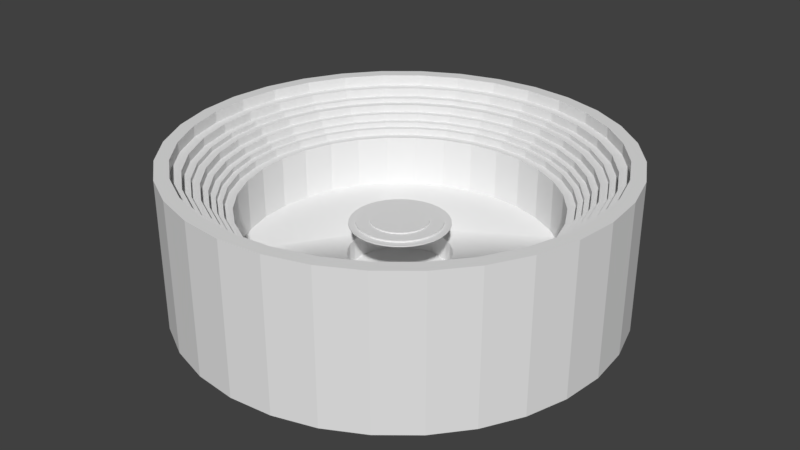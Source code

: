 # Source: arena.blend  (saved by Blender 2.79.0; exported with 4.5.12 LTS)
import bpy
from mathutils import Matrix  # noqa: F401  (used for matrix-valued properties, if any)

bpy.ops.wm.read_factory_settings(use_empty=True)
scene = bpy.context.scene
scene.name = 'Scene'

# ---- collections
col_collection_1 = bpy.data.collections.new('Collection 1'); scene.collection.children.link(col_collection_1)

# ---- materials (node trees are filled in below, after node groups)
mat_material_004 = bpy.data.materials.new('Material.004')
mat_material_004.alpha_threshold = 0.0
mat_material_004.use_transparent_shadow = False
mat_material_004.roughness = 0.5
mat_material_002 = bpy.data.materials.new('Material.002')
mat_material_002.alpha_threshold = 0.0
mat_material_002.use_transparent_shadow = False
mat_material_002.roughness = 0.5
mat_material_003 = bpy.data.materials.new('Material.003')
mat_material_003.alpha_threshold = 0.0
mat_material_003.use_transparent_shadow = False
mat_material_003.roughness = 0.5
mat_material_001 = bpy.data.materials.new('Material.001')
mat_material_001.alpha_threshold = 0.0
mat_material_001.use_transparent_shadow = False
mat_material_001.preview_render_type = 'FLAT'
mat_material_001.roughness = 0.5

# ---- material node trees

# ---- world
world_world = bpy.data.worlds.new('World'); scene.world = world_world
world_world.color = (0.05088, 0.05088, 0.05088)
world_world.use_sun_shadow = False
world_world.sun_shadow_jitter_overblur = 0.0
world_world.cycles.sampling_method = 'MANUAL'

# ---- meshes
me_circle_005 = bpy.data.meshes.new('Circle.005')
me_circle_005.from_pydata([(0.0, 1.0, 0.0), (-0.1951, 0.9808, 0.0), (-0.3827, 0.9239, 0.0), (-0.5556, 0.8315, 0.0), (-0.7071, 0.7071, 0.0), (-0.8315, 0.5556, 0.0), (-0.9239, 0.3827, 0.0), (-0.9808, 0.1951, 0.0), (-1.0, 7.55e-08, 0.0), (-0.9808, -0.1951, 0.0), (-0.9239, -0.3827, 0.0), (-0.8315, -0.5556, 0.0), (-0.7071, -0.7071, 0.0), (-0.5556, -0.8315, 0.0), (-0.3827, -0.9239, 0.0), (-0.1951, -0.9808, 0.0), (3.258e-07, -1.0, 0.0), (0.1951, -0.9808, 0.0), (0.3827, -0.9239, 0.0), (0.5556, -0.8315, 0.0), (0.7071, -0.7071, 0.0), (0.8315, -0.5556, 0.0), (0.9239, -0.3827, 0.0), (0.9808, -0.1951, 0.0), (1.0, 9.656e-07, 0.0), (0.9808, 0.1951, 0.0), (0.9239, 0.3827, 0.0), (0.8315, 0.5556, 0.0), (0.7071, 0.7071, 0.0), (0.5556, 0.8315, 0.0), (0.3827, 0.9239, 0.0), (0.1951, 0.9808, 0.0), (0.0, 1.0, 0.3418), (-0.1951, 0.9808, 0.3418), (-0.3827, 0.9239, 0.3418), (-0.5556, 0.8315, 0.3418), (-0.7071, 0.7071, 0.3418), (-0.8315, 0.5556, 0.3418), (-0.9239, 0.3827, 0.3418), (-0.9808, 0.1951, 0.3418), (-1.0, 7.55e-08, 0.3418), (-0.9808, -0.1951, 0.3418), (-0.9239, -0.3827, 0.3418), (-0.8315, -0.5556, 0.3418), (-0.7071, -0.7071, 0.3418), (-0.5556, -0.8315, 0.3418), (-0.3827, -0.9239, 0.3418), (-0.1951, -0.9808, 0.3418), (3.258e-07, -1.0, 0.3418), (0.1951, -0.9808, 0.3418), (0.3827, -0.9239, 0.3418), (0.5556, -0.8315, 0.3418), (0.7071, -0.7071, 0.3418), (0.8315, -0.5556, 0.3418), (0.9239, -0.3827, 0.3418), (0.9808, -0.1951, 0.3418), (1.0, 9.656e-07, 0.3418), (0.9808, 0.1951, 0.3418), (0.9239, 0.3827, 0.3418), (0.8315, 0.5556, 0.3418), (0.7071, 0.7071, 0.3418), (0.5556, 0.8315, 0.3418), (0.3827, 0.9239, 0.3418), (0.1951, 0.9808, 0.3418), (6.705e-09, 1.056, 0.3418), (-0.2061, 1.036, 0.3418), (-0.4043, 0.976, 0.3418), (-0.5869, 0.8784, 0.3418), (-0.747, 0.747, 0.3418), (-0.8784, 0.5869, 0.3418), (-0.976, 0.4043, 0.3418), (-1.036, 0.2061, 0.3418), (-1.056, 6.367e-08, 0.3418), (-1.036, -0.2061, 0.3418), (-0.976, -0.4043, 0.3418), (-0.8784, -0.5869, 0.3418), (-0.747, -0.747, 0.3418), (-0.5869, -0.8784, 0.3418), (-0.4043, -0.976, 0.3418), (-0.2061, -1.036, 0.3418), (3.509e-07, -1.056, 0.3418), (0.2061, -1.036, 0.3418), (0.4043, -0.976, 0.3418), (0.5869, -0.8784, 0.3418), (0.747, -0.747, 0.3418), (0.8784, -0.5869, 0.3418), (0.976, -0.4043, 0.3418), (1.036, -0.2061, 0.3418), (1.056, 1.004e-06, 0.3418), (1.036, 0.2061, 0.3418), (0.976, 0.4043, 0.3418), (0.8784, 0.5869, 0.3418), (0.747, 0.747, 0.3418), (0.5869, 0.8784, 0.3418), (0.4043, 0.976, 0.3418), (0.2061, 1.036, 0.3418), (6.705e-09, 1.056, 0.3862), (-0.2061, 1.036, 0.3862), (-0.4043, 0.976, 0.3862), (-0.5869, 0.8784, 0.3862), (-0.747, 0.747, 0.3862), (-0.8784, 0.5869, 0.3862), (-0.976, 0.4043, 0.3862), (-1.036, 0.2061, 0.3862), (-1.056, 6.367e-08, 0.3862), (-1.036, -0.2061, 0.3862), (-0.976, -0.4043, 0.3862), (-0.8784, -0.5869, 0.3862), (-0.747, -0.747, 0.3862), (-0.5869, -0.8784, 0.3862), (-0.4043, -0.976, 0.3862), (-0.2061, -1.036, 0.3862), (3.509e-07, -1.056, 0.3862), (0.2061, -1.036, 0.3862), (0.4043, -0.976, 0.3862), (0.5869, -0.8784, 0.3862), (0.747, -0.747, 0.3862), (0.8784, -0.5869, 0.3862), (0.976, -0.4043, 0.3862), (1.036, -0.2061, 0.3862), (1.056, 1.004e-06, 0.3862), (1.036, 0.2061, 0.3862), (0.976, 0.4043, 0.3862), (0.8784, 0.5869, 0.3862), (0.747, 0.747, 0.3862), (0.5869, 0.8784, 0.3862), (0.4043, 0.976, 0.3862), (0.2061, 1.036, 0.3862), (1.102e-08, 1.094, 0.3862), (-0.2135, 1.073, 0.3862), (-0.4188, 1.011, 0.3862), (-0.6081, 0.91, 0.3862), (-0.7739, 0.7739, 0.3862), (-0.91, 0.6081, 0.3862), (-1.011, 0.4188, 0.3862), (-1.073, 0.2135, 0.3862), (-1.094, 5.55e-08, 0.3862), (-1.073, -0.2135, 0.3862), (-1.011, -0.4188, 0.3862), (-0.91, -0.6081, 0.3862), (-0.7739, -0.7739, 0.3862), (-0.6081, -0.91, 0.3862), (-0.4188, -1.011, 0.3862), (-0.2135, -1.073, 0.3862), (3.676e-07, -1.094, 0.3862), (0.2135, -1.073, 0.3862), (0.4188, -1.011, 0.3862), (0.6081, -0.91, 0.3862), (0.7739, -0.7739, 0.3862), (0.91, -0.6081, 0.3862), (1.011, -0.4188, 0.3862), (1.073, -0.2135, 0.3862), (1.094, 1.03e-06, 0.3862), (1.073, 0.2135, 0.3862), (1.011, 0.4188, 0.3862), (0.91, 0.6081, 0.3862), (0.7739, 0.7739, 0.3862), (0.6081, 0.91, 0.3862), (0.4188, 1.011, 0.3862), (0.2135, 1.073, 0.3862), (1.102e-08, 1.094, 0.4168), (-0.2135, 1.073, 0.4168), (-0.4188, 1.011, 0.4168), (-0.6081, 0.91, 0.4168), (-0.7739, 0.7739, 0.4168), (-0.91, 0.6081, 0.4168), (-1.011, 0.4188, 0.4168), (-1.073, 0.2135, 0.4168), (-1.094, 5.55e-08, 0.4168), (-1.073, -0.2135, 0.4168), (-1.011, -0.4188, 0.4168), (-0.91, -0.6081, 0.4168), (-0.7739, -0.7739, 0.4168), (-0.6081, -0.91, 0.4168), (-0.4188, -1.011, 0.4168), (-0.2135, -1.073, 0.4168), (3.676e-07, -1.094, 0.4168), (0.2135, -1.073, 0.4168), (0.4188, -1.011, 0.4168), (0.6081, -0.91, 0.4168), (0.7739, -0.7739, 0.4168), (0.91, -0.6081, 0.4168), (1.011, -0.4188, 0.4168), (1.073, -0.2135, 0.4168), (1.094, 1.03e-06, 0.4168), (1.073, 0.2135, 0.4168), (1.011, 0.4188, 0.4168), (0.91, 0.6081, 0.4168), (0.7739, 0.7739, 0.4168), (0.6081, 0.91, 0.4168), (0.4188, 1.011, 0.4168), (0.2135, 1.073, 0.4168), (1.511e-08, 1.135, 0.4168), (-0.2214, 1.113, 0.4168), (-0.4344, 1.049, 0.4168), (-0.6306, 0.9438, 0.4168), (-0.8026, 0.8026, 0.4168), (-0.9438, 0.6306, 0.4168), (-1.049, 0.4344, 0.4168), (-1.113, 0.2214, 0.4168), (-1.135, 4.582e-08, 0.4168), (-1.113, -0.2214, 0.4168), (-1.049, -0.4344, 0.4168), (-0.9438, -0.6306, 0.4168), (-0.8026, -0.8026, 0.4168), (-0.6306, -0.9438, 0.4168), (-0.4344, -1.049, 0.4168), (-0.2214, -1.113, 0.4168), (3.85e-07, -1.135, 0.4168), (0.2214, -1.113, 0.4168), (0.4344, -1.049, 0.4168), (0.6306, -0.9438, 0.4168), (0.8026, -0.8026, 0.4168), (0.9438, -0.6306, 0.4168), (1.049, -0.4344, 0.4168), (1.113, -0.2214, 0.4168), (1.135, 1.056e-06, 0.4168), (1.113, 0.2214, 0.4168), (1.049, 0.4344, 0.4168), (0.9438, 0.6306, 0.4168), (0.8026, 0.8026, 0.4168), (0.6306, 0.9438, 0.4168), (0.4344, 1.049, 0.4168), (0.2214, 1.113, 0.4168), (1.511e-08, 1.135, 0.462), (-0.2214, 1.113, 0.462), (-0.4344, 1.049, 0.462), (-0.6306, 0.9438, 0.462), (-0.8026, 0.8026, 0.462), (-0.9438, 0.6306, 0.462), (-1.049, 0.4344, 0.462), (-1.113, 0.2214, 0.462), (-1.135, 4.582e-08, 0.462), (-1.113, -0.2214, 0.462), (-1.049, -0.4344, 0.462), (-0.9438, -0.6306, 0.462), (-0.8026, -0.8026, 0.462), (-0.6306, -0.9438, 0.462), (-0.4344, -1.049, 0.462), (-0.2214, -1.113, 0.462), (3.85e-07, -1.135, 0.462), (0.2214, -1.113, 0.462), (0.4344, -1.049, 0.462), (0.6306, -0.9438, 0.462), (0.8026, -0.8026, 0.462), (0.9438, -0.6306, 0.462), (1.049, -0.4344, 0.462), (1.113, -0.2214, 0.462), (1.135, 1.056e-06, 0.462), (1.113, 0.2214, 0.462), (1.049, 0.4344, 0.462), (0.9438, 0.6306, 0.462), (0.8026, 0.8026, 0.462), (0.6306, 0.9438, 0.462), (0.4344, 1.049, 0.462), (0.2214, 1.113, 0.462), (1.932e-08, 1.18, 0.462), (-0.2301, 1.157, 0.462), (-0.4514, 1.09, 0.462), (-0.6554, 0.9809, 0.462), (-0.8342, 0.8342, 0.462), (-0.9809, 0.6554, 0.462), (-1.09, 0.4514, 0.462), (-1.157, 0.2301, 0.462), (-1.18, 3.649e-08, 0.462), (-1.157, -0.2301, 0.462), (-1.09, -0.4514, 0.462), (-0.9809, -0.6554, 0.462), (-0.8342, -0.8342, 0.462), (-0.6554, -0.9809, 0.462), (-0.4514, -1.09, 0.462), (-0.2301, -1.157, 0.462), (4.037e-07, -1.18, 0.462), (0.2301, -1.157, 0.462), (0.4514, -1.09, 0.462), (0.6554, -0.9809, 0.462), (0.8342, -0.8342, 0.462), (0.9809, -0.6554, 0.462), (1.09, -0.4514, 0.462), (1.157, -0.2301, 0.462), (1.18, 1.087e-06, 0.462), (1.157, 0.2301, 0.462), (1.09, 0.4515, 0.462), (0.9809, 0.6554, 0.462), (0.8342, 0.8342, 0.462), (0.6554, 0.9809, 0.462), (0.4514, 1.09, 0.462), (0.2301, 1.157, 0.462), (1.932e-08, 1.18, 0.511), (-0.2301, 1.157, 0.511), (-0.4514, 1.09, 0.511), (-0.6554, 0.9809, 0.511), (-0.8342, 0.8342, 0.511), (-0.9809, 0.6554, 0.511), (-1.09, 0.4514, 0.511), (-1.157, 0.2301, 0.511), (-1.18, 3.649e-08, 0.511), (-1.157, -0.2301, 0.511), (-1.09, -0.4514, 0.511), (-0.9809, -0.6554, 0.511), (-0.8342, -0.8342, 0.511), (-0.6554, -0.9809, 0.511), (-0.4514, -1.09, 0.511), (-0.2301, -1.157, 0.511), (4.037e-07, -1.18, 0.511), (0.2301, -1.157, 0.511), (0.4514, -1.09, 0.511), (0.6554, -0.9809, 0.511), (0.8342, -0.8342, 0.511), (0.9809, -0.6554, 0.511), (1.09, -0.4514, 0.511), (1.157, -0.2301, 0.511), (1.18, 1.087e-06, 0.511), (1.157, 0.2301, 0.511), (1.09, 0.4515, 0.511), (0.9809, 0.6554, 0.511), (0.8342, 0.8342, 0.511), (0.6554, 0.9809, 0.511), (0.4514, 1.09, 0.511), (0.2301, 1.157, 0.511), (2.386e-08, 1.232, 0.511), (-0.2403, 1.208, 0.511), (-0.4713, 1.138, 0.511), (-0.6842, 1.024, 0.511), (-0.8708, 0.8708, 0.511), (-1.024, 0.6842, 0.511), (-1.138, 0.4713, 0.511), (-1.208, 0.2403, 0.511), (-1.232, 2.532e-08, 0.511), (-1.208, -0.2403, 0.511), (-1.138, -0.4713, 0.511), (-1.024, -0.6842, 0.511), (-0.8708, -0.8708, 0.511), (-0.6842, -1.024, 0.511), (-0.4713, -1.138, 0.511), (-0.2403, -1.208, 0.511), (4.251e-07, -1.232, 0.511), (0.2403, -1.208, 0.511), (0.4713, -1.138, 0.511), (0.6842, -1.024, 0.511), (0.8708, -0.8708, 0.511), (1.024, -0.6842, 0.511), (1.138, -0.4713, 0.511), (1.208, -0.2403, 0.511), (1.232, 1.122e-06, 0.511), (1.208, 0.2403, 0.511), (1.138, 0.4713, 0.511), (1.024, 0.6842, 0.511), (0.8708, 0.8708, 0.511), (0.6842, 1.024, 0.511), (0.4713, 1.138, 0.511), (0.2403, 1.208, 0.511), (2.386e-08, 1.232, 0.5409), (-0.2403, 1.208, 0.5409), (-0.4713, 1.138, 0.5409), (-0.6842, 1.024, 0.5409), (-0.8708, 0.8708, 0.5409), (-1.024, 0.6842, 0.5409), (-1.138, 0.4713, 0.5409), (-1.208, 0.2403, 0.5409), (-1.232, 2.532e-08, 0.5409), (-1.208, -0.2403, 0.5409), (-1.138, -0.4713, 0.5409), (-1.024, -0.6842, 0.5409), (-0.8708, -0.8708, 0.5409), (-0.6842, -1.024, 0.5409), (-0.4713, -1.138, 0.5409), (-0.2403, -1.208, 0.5409), (4.251e-07, -1.232, 0.5409), (0.2403, -1.208, 0.5409), (0.4713, -1.138, 0.5409), (0.6842, -1.024, 0.5409), (0.8708, -0.8708, 0.5409), (1.024, -0.6842, 0.5409), (1.138, -0.4713, 0.5409), (1.208, -0.2403, 0.5409), (1.232, 1.122e-06, 0.5409), (1.208, 0.2403, 0.5409), (1.138, 0.4713, 0.5409), (1.024, 0.6842, 0.5409), (0.8708, 0.8708, 0.5409), (0.6842, 1.024, 0.5409), (0.4713, 1.138, 0.5409), (0.2403, 1.208, 0.5409), (2.928e-08, 1.28, 0.5409), (-0.2498, 1.256, 0.5409), (-0.49, 1.183, 0.5409), (-0.7114, 1.065, 0.5409), (-0.9054, 0.9054, 0.5409), (-1.065, 0.7114, 0.5409), (-1.183, 0.49, 0.5409), (-1.256, 0.2498, 0.5409), (-1.28, 1.42e-08, 0.5409), (-1.256, -0.2498, 0.5409), (-1.183, -0.49, 0.5409), (-1.065, -0.7114, 0.5409), (-0.9054, -0.9054, 0.5409), (-0.7114, -1.065, 0.5409), (-0.49, -1.183, 0.5409), (-0.2498, -1.256, 0.5409), (4.465e-07, -1.28, 0.5409), (0.2498, -1.256, 0.5409), (0.49, -1.183, 0.5409), (0.7114, -1.065, 0.5409), (0.9054, -0.9054, 0.5409), (1.065, -0.7114, 0.5409), (1.183, -0.49, 0.5409), (1.256, -0.2498, 0.5409), (1.28, 1.154e-06, 0.5409), (1.256, 0.2498, 0.5409), (1.183, 0.49, 0.5409), (1.065, 0.7114, 0.5409), (0.9054, 0.9054, 0.5409), (0.7114, 1.065, 0.5409), (0.49, 1.183, 0.5409), (0.2498, 1.256, 0.5409), (2.928e-08, 1.28, 0.5967), (-0.2498, 1.256, 0.5967), (-0.49, 1.183, 0.5967), (-0.7114, 1.065, 0.5967), (-0.9054, 0.9054, 0.5967), (-1.065, 0.7114, 0.5967), (-1.183, 0.49, 0.5967), (-1.256, 0.2498, 0.5967), (-1.28, 1.42e-08, 0.5967), (-1.256, -0.2498, 0.5967), (-1.183, -0.49, 0.5967), (-1.065, -0.7114, 0.5967), (-0.9054, -0.9054, 0.5967), (-0.7114, -1.065, 0.5967), (-0.49, -1.183, 0.5967), (-0.2498, -1.256, 0.5967), (4.465e-07, -1.28, 0.5967), (0.2498, -1.256, 0.5967), (0.49, -1.183, 0.5967), (0.7114, -1.065, 0.5967), (0.9054, -0.9054, 0.5967), (1.065, -0.7114, 0.5967), (1.183, -0.49, 0.5967), (1.256, -0.2498, 0.5967), (1.28, 1.154e-06, 0.5967), (1.256, 0.2498, 0.5967), (1.183, 0.49, 0.5967), (1.065, 0.7114, 0.5967), (0.9054, 0.9054, 0.5967), (0.7114, 1.065, 0.5967), (0.49, 1.183, 0.5967), (0.2498, 1.256, 0.5967), (3.516e-08, 1.344, 0.5967), (-0.2621, 1.318, 0.5967), (-0.5142, 1.241, 0.5967), (-0.7465, 1.117, 0.5967), (-0.9501, 0.9501, 0.5967), (-1.117, 0.7465, 0.5967), (-1.241, 0.5142, 0.5967), (-1.318, 0.2621, 0.5967), (-1.344, 7.472e-10, 0.5967), (-1.318, -0.2621, 0.5967), (-1.241, -0.5142, 0.5967), (-1.117, -0.7465, 0.5967), (-0.9501, -0.9501, 0.5967), (-0.7465, -1.117, 0.5967), (-0.5142, -1.241, 0.5967), (-0.2621, -1.318, 0.5967), (4.73e-07, -1.344, 0.5967), (0.2621, -1.318, 0.5967), (0.5142, -1.241, 0.5967), (0.7465, -1.117, 0.5967), (0.9501, -0.9501, 0.5967), (1.117, -0.7465, 0.5967), (1.241, -0.5142, 0.5967), (1.318, -0.2621, 0.5967), (1.344, 1.197e-06, 0.5967), (1.318, 0.2621, 0.5967), (1.241, 0.5142, 0.5967), (1.117, 0.7465, 0.5967), (0.9501, 0.9501, 0.5967), (0.7465, 1.117, 0.5967), (0.5142, 1.241, 0.5967), (0.2621, 1.318, 0.5967), (3.516e-08, 1.344, 0.5967), (-0.2621, 1.318, 0.5967), (-0.5142, 1.241, 0.5967), (-0.7465, 1.117, 0.5967), (-0.9501, 0.9501, 0.5967), (-1.117, 0.7465, 0.5967), (-1.241, 0.5142, 0.5967), (-1.318, 0.2621, 0.5967), (-1.344, 7.472e-10, 0.5967), (-1.318, -0.2621, 0.5967), (-1.241, -0.5142, 0.5967), (-1.117, -0.7465, 0.5967), (-0.9501, -0.9501, 0.5967), (-0.7465, -1.117, 0.5967), (-0.5142, -1.241, 0.5967), (-0.2621, -1.318, 0.5967), (4.73e-07, -1.344, 0.5967), (0.2621, -1.318, 0.5967), (0.5142, -1.241, 0.5967), (0.7465, -1.117, 0.5967), (0.9501, -0.9501, 0.5967), (1.117, -0.7465, 0.5967), (1.241, -0.5142, 0.5967), (1.318, -0.2621, 0.5967), (1.344, 1.197e-06, 0.5967), (1.318, 0.2621, 0.5967), (1.241, 0.5142, 0.5967), (1.117, 0.7465, 0.5967), (0.9501, 0.9501, 0.5967), (0.7465, 1.117, 0.5967), (0.5142, 1.241, 0.5967), (0.2621, 1.318, 0.5967), (3.516e-08, 1.344, 0.6689), (-0.2621, 1.318, 0.6689), (-0.5142, 1.241, 0.6689), (-0.7465, 1.117, 0.6689), (-0.9501, 0.9501, 0.6689), (-1.117, 0.7465, 0.6689), (-1.241, 0.5142, 0.6689), (-1.318, 0.2621, 0.6689), (-1.344, 7.472e-10, 0.6689), (-1.318, -0.2621, 0.6689), (-1.241, -0.5142, 0.6689), (-1.117, -0.7465, 0.6689), (-0.9501, -0.9501, 0.6689), (-0.7465, -1.117, 0.6689), (-0.5142, -1.241, 0.6689), (-0.2621, -1.318, 0.6689), (4.73e-07, -1.344, 0.6689), (0.2621, -1.318, 0.6689), (0.5142, -1.241, 0.6689), (0.7465, -1.117, 0.6689), (0.9501, -0.9501, 0.6689), (1.117, -0.7465, 0.6689), (1.241, -0.5142, 0.6689), (1.318, -0.2621, 0.6689), (1.344, 1.197e-06, 0.6689), (1.318, 0.2621, 0.6689), (1.241, 0.5142, 0.6689), (1.117, 0.7465, 0.6689), (0.9501, 0.9501, 0.6689), (0.7465, 1.117, 0.6689), (0.5142, 1.241, 0.6689), (0.2621, 1.318, 0.6689), (4.666e-08, 1.433, 0.6689), (-0.2796, 1.405, 0.6689), (-0.5484, 1.324, 0.6689), (-0.7961, 1.191, 0.6689), (-1.013, 1.013, 0.6689), (-1.191, 0.7961, 0.6689), (-1.324, 0.5484, 0.6689), (-1.405, 0.2796, 0.6689), (-1.433, -2.125e-08, 0.6689), (-1.405, -0.2796, 0.6689), (-1.324, -0.5484, 0.6689), (-1.191, -0.7961, 0.6689), (-1.013, -1.013, 0.6689), (-0.7961, -1.191, 0.6689), (-0.5484, -1.324, 0.6689), (-0.2796, -1.405, 0.6689), (5.136e-07, -1.433, 0.6689), (0.2796, -1.405, 0.6689), (0.5484, -1.324, 0.6689), (0.7961, -1.191, 0.6689), (1.013, -1.013, 0.6689), (1.191, -0.7961, 0.6689), (1.324, -0.5484, 0.6689), (1.405, -0.2796, 0.6689), (1.433, 1.254e-06, 0.6689), (1.405, 0.2796, 0.6689), (1.324, 0.5484, 0.6689), (1.191, 0.7961, 0.6689), (1.013, 1.013, 0.6689), (0.7961, 1.191, 0.6689), (0.5484, 1.324, 0.6689), (0.2796, 1.405, 0.6689), (4.666e-08, 1.433, -0.3026), (-0.2796, 1.405, -0.3026), (-0.5484, 1.324, -0.3026), (-0.7961, 1.191, -0.3026), (-1.013, 1.013, -0.3026), (-1.191, 0.7961, -0.3026), (-1.324, 0.5484, -0.3026), (-1.405, 0.2796, -0.3026), (-1.433, -2.125e-08, -0.3026), (-1.405, -0.2796, -0.3026), (-1.324, -0.5484, -0.3026), (-1.191, -0.7961, -0.3026), (-1.013, -1.013, -0.3026), (-0.7961, -1.191, -0.3026), (-0.5484, -1.324, -0.3026), (-0.2796, -1.405, -0.3026), (5.136e-07, -1.433, -0.3026), (0.2796, -1.405, -0.3026), (0.5484, -1.324, -0.3026), (0.7961, -1.191, -0.3026), (1.013, -1.013, -0.3026), (1.191, -0.7961, -0.3026), (1.324, -0.5484, -0.3026), (1.405, -0.2796, -0.3026), (1.433, 1.254e-06, -0.3026), (1.405, 0.2796, -0.3026), (1.324, 0.5484, -0.3026), (1.191, 0.7961, -0.3026), (1.013, 1.013, -0.3026), (0.7961, 1.191, -0.3026), (0.5484, 1.324, -0.3026), (0.2796, 1.405, -0.3026), (0.0, 0.3256, 0.0), (-0.06352, 0.3193, 0.0), (-0.1246, 0.3008, 0.0), (-0.1809, 0.2707, 0.0), (-0.2302, 0.2302, 0.0), (-0.2707, 0.1809, 0.0), (-0.3008, 0.1246, 0.0), (-0.3193, 0.06352, 0.0), (-0.3256, 2.458e-08, 0.0), (-0.3193, -0.06352, 0.0), (-0.3008, -0.1246, 0.0), (-0.2707, -0.1809, 0.0), (-0.2302, -0.2302, 0.0), (-0.1809, -0.2707, 0.0), (-0.1246, -0.3008, 0.0), (-0.06352, -0.3193, 0.0), (1.061e-07, -0.3256, 0.0), (0.06352, -0.3193, 0.0), (0.1246, -0.3008, 0.0), (0.1809, -0.2707, 0.0), (0.2302, -0.2302, 0.0), (0.2707, -0.1809, 0.0), (0.3008, -0.1246, 0.0), (0.3193, -0.06352, 0.0), (0.3256, 3.144e-07, 0.0), (0.3193, 0.06352, 0.0), (0.3008, 0.1246, 0.0), (0.2707, 0.1809, 0.0), (0.2302, 0.2302, 0.0), (0.1809, 0.2707, 0.0), (0.1246, 0.3008, 0.0), (0.06352, 0.3193, 0.0), (0.0, 0.3256, -0.1452), (-0.06352, 0.3193, -0.1452), (-0.1246, 0.3008, -0.1452), (-0.1809, 0.2707, -0.1452), (-0.2302, 0.2302, -0.1452), (-0.2707, 0.1809, -0.1452), (-0.3008, 0.1246, -0.1452), (-0.3193, 0.06352, -0.1452), (-0.3256, 2.458e-08, -0.1452), (-0.3193, -0.06352, -0.1452), (-0.3008, -0.1246, -0.1452), (-0.2707, -0.1809, -0.1452), (-0.2302, -0.2302, -0.1452), (-0.1809, -0.2707, -0.1452), (-0.1246, -0.3008, -0.1452), (-0.06352, -0.3193, -0.1452), (1.061e-07, -0.3256, -0.1452), (0.06352, -0.3193, -0.1452), (0.1246, -0.3008, -0.1452), (0.1809, -0.2707, -0.1452), (0.2302, -0.2302, -0.1452), (0.2707, -0.1809, -0.1452), (0.3008, -0.1246, -0.1452), (0.3193, -0.06352, -0.1452), (0.3256, 3.144e-07, -0.1452), (0.3193, 0.06352, -0.1452), (0.3008, 0.1246, -0.1452), (0.2707, 0.1809, -0.1452), (0.2302, 0.2302, -0.1452), (0.1809, 0.2707, -0.1452), (0.1246, 0.3008, -0.1452), (0.06352, 0.3193, -0.1452), (-2.717e-08, 0.09615, -0.1452), (-0.01876, 0.0943, -0.1452), (-0.0368, 0.08883, -0.1452), (-0.05342, 0.07995, -0.1452), (-0.06799, 0.06799, -0.1452), (-0.07995, 0.05342, -0.1452), (-0.08883, 0.0368, -0.1452), (-0.0943, 0.01876, -0.1452), (-0.09615, 7.25e-08, -0.1452), (-0.0943, -0.01876, -0.1452), (-0.08883, -0.0368, -0.1452), (-0.07995, -0.05342, -0.1452), (-0.06799, -0.06799, -0.1452), (-0.05342, -0.07995, -0.1452), (-0.0368, -0.08883, -0.1452), (-0.01876, -0.0943, -0.1452), (4.156e-09, -0.09615, -0.1452), (0.01876, -0.0943, -0.1452), (0.0368, -0.08883, -0.1452), (0.05342, -0.07995, -0.1452), (0.06799, -0.06799, -0.1452), (0.07995, -0.05342, -0.1452), (0.08883, -0.0368, -0.1452), (0.0943, -0.01876, -0.1452), (0.09615, 1.581e-07, -0.1452), (0.0943, 0.01876, -0.1452), (0.08883, 0.0368, -0.1452), (0.07995, 0.05342, -0.1452), (0.06799, 0.06799, -0.1452), (0.05342, 0.07995, -0.1452), (0.0368, 0.08883, -0.1452), (0.01876, 0.0943, -0.1452), (-2.717e-08, 0.09615, -0.1843), (-0.01876, 0.0943, -0.1843), (-0.0368, 0.08883, -0.1843), (-0.05342, 0.07995, -0.1843), (-0.06799, 0.06799, -0.1843), (-0.07995, 0.05342, -0.1843), (-0.08883, 0.0368, -0.1843), (-0.0943, 0.01876, -0.1843), (-0.09615, 7.25e-08, -0.1843), (-0.0943, -0.01876, -0.1843), (-0.08883, -0.0368, -0.1843), (-0.07995, -0.05342, -0.1843), (-0.06799, -0.06799, -0.1843), (-0.05342, -0.07995, -0.1843), (-0.0368, -0.08883, -0.1843), (-0.01876, -0.0943, -0.1843), (4.156e-09, -0.09615, -0.1843), (0.01876, -0.0943, -0.1843), (0.0368, -0.08883, -0.1843), (0.05342, -0.07995, -0.1843), (0.06799, -0.06799, -0.1843), (0.07995, -0.05342, -0.1843), (0.08883, -0.0368, -0.1843), (0.0943, -0.01876, -0.1843), (0.09615, 1.581e-07, -0.1843), (0.0943, 0.01876, -0.1843), (0.08883, 0.0368, -0.1843), (0.07995, 0.05342, -0.1843), (0.06799, 0.06799, -0.1843), (0.05342, 0.07995, -0.1843), (0.0368, 0.08883, -0.1843), (0.01876, 0.0943, -0.1843), (-2.717e-08, 0.09615, -0.1843), (-0.01876, 0.0943, -0.1843), (-0.0368, 0.08883, -0.1843), (-0.05342, 0.07995, -0.1843), (-0.06799, 0.06799, -0.1843), (-0.07995, 0.05342, -0.1843), (-0.08883, 0.0368, -0.1843), (-0.0943, 0.01876, -0.1843), (-0.09615, 7.25e-08, -0.1843), (-0.0943, -0.01876, -0.1843), (-0.08883, -0.0368, -0.1843), (-0.07995, -0.05342, -0.1843), (-0.06799, -0.06799, -0.1843), (-0.05342, -0.07995, -0.1843), (-0.0368, -0.08883, -0.1843), (-0.01876, -0.0943, -0.1843), (4.156e-09, -0.09615, -0.1843), (0.01876, -0.0943, -0.1843), (0.0368, -0.08883, -0.1843), (0.05342, -0.07995, -0.1843), (0.06799, -0.06799, -0.1843), (0.07995, -0.05342, -0.1843), (0.08883, -0.0368, -0.1843), (0.0943, -0.01876, -0.1843), (0.09615, 1.581e-07, -0.1843), (0.0943, 0.01876, -0.1843), (0.08883, 0.0368, -0.1843), (0.07995, 0.05342, -0.1843), (0.06799, 0.06799, -0.1843), (0.05342, 0.07995, -0.1843), (0.0368, 0.08883, -0.1843), (0.01876, 0.0943, -0.1843), (0.0, 0.1829, 0.2059), (-0.03568, 0.1794, 0.2059), (-0.06998, 0.169, 0.2059), (-0.1016, 0.1521, 0.2059), (-0.1293, 0.1293, 0.2059), (-0.1521, 0.1016, 0.2059), (-0.169, 0.06998, 0.2059), (-0.1794, 0.03568, 0.2059), (-0.1829, 1.381e-08, 0.2059), (-0.1794, -0.03568, 0.2059), (-0.169, -0.06998, 0.2059), (-0.1521, -0.1016, 0.2059), (-0.1293, -0.1293, 0.2059), (-0.1016, -0.1521, 0.2059), (-0.06998, -0.169, 0.2059), (-0.03568, -0.1794, 0.2059), (5.959e-08, -0.1829, 0.2059), (0.03568, -0.1794, 0.2059), (0.06998, -0.169, 0.2059), (0.1016, -0.1521, 0.2059), (0.1293, -0.1293, 0.2059), (0.1521, -0.1016, 0.2059), (0.169, -0.06998, 0.2059), (0.1794, -0.03568, 0.2059), (0.1829, 1.766e-07, 0.2059), (0.1794, 0.03568, 0.2059), (0.169, 0.06998, 0.2059), (0.1521, 0.1016, 0.2059), (0.1293, 0.1293, 0.2059), (0.1016, 0.1521, 0.2059), (0.06998, 0.169, 0.2059), (0.03568, 0.1794, 0.2059), (1.055e-08, 0.2717, 0.2059), (-0.053, 0.2665, 0.2059), (-0.104, 0.251, 0.2059), (-0.1509, 0.2259, 0.2059), (-0.1921, 0.1921, 0.2059), (-0.2259, 0.1509, 0.2059), (-0.251, 0.104, 0.2059), (-0.2665, 0.053, 0.2059), (-0.2717, -4.8e-09, 0.2059), (-0.2665, -0.053, 0.2059), (-0.251, -0.104, 0.2059), (-0.2259, -0.1509, 0.2059), (-0.1921, -0.1921, 0.2059), (-0.1509, -0.2259, 0.2059), (-0.104, -0.251, 0.2059), (-0.053, -0.2665, 0.2059), (9.907e-08, -0.2717, 0.2059), (0.053, -0.2665, 0.2059), (0.104, -0.251, 0.2059), (0.1509, -0.2259, 0.2059), (0.1921, -0.1921, 0.2059), (0.2259, -0.1509, 0.2059), (0.251, -0.104, 0.2059), (0.2665, -0.053, 0.2059), (0.2717, 2.37e-07, 0.2059), (0.2665, 0.053, 0.2059), (0.251, 0.104, 0.2059), (0.2259, 0.1509, 0.2059), (0.1921, 0.1921, 0.2059), (0.1509, 0.2259, 0.2059), (0.104, 0.251, 0.2059), (0.053, 0.2665, 0.2059), (1.055e-08, 0.2717, 0.2059), (-0.053, 0.2665, 0.2059), (-0.104, 0.251, 0.2059), (-0.1509, 0.2259, 0.2059), (-0.1921, 0.1921, 0.2059), (-0.2259, 0.1509, 0.2059), (-0.251, 0.104, 0.2059), (-0.2665, 0.053, 0.2059), (-0.2717, -4.8e-09, 0.2059), (-0.2665, -0.053, 0.2059), (-0.251, -0.104, 0.2059), (-0.2259, -0.1509, 0.2059), (-0.1921, -0.1921, 0.2059), (-0.1509, -0.2259, 0.2059), (-0.104, -0.251, 0.2059), (-0.053, -0.2665, 0.2059), (9.907e-08, -0.2717, 0.2059), (0.053, -0.2665, 0.2059), (0.104, -0.251, 0.2059), (0.1509, -0.2259, 0.2059), (0.1921, -0.1921, 0.2059), (0.2259, -0.1509, 0.2059), (0.251, -0.104, 0.2059), (0.2665, -0.053, 0.2059), (0.2717, 2.37e-07, 0.2059), (0.2665, 0.053, 0.2059), (0.251, 0.104, 0.2059), (0.2259, 0.1509, 0.2059), (0.1921, 0.1921, 0.2059), (0.1509, 0.2259, 0.2059), (0.104, 0.251, 0.2059), (0.053, 0.2665, 0.2059), (0.0, 0.1829, 0.2059), (-0.03568, 0.1794, 0.2059), (-0.06998, 0.169, 0.2059), (-0.1016, 0.1521, 0.2059), (-0.1293, 0.1293, 0.2059), (-0.1521, 0.1016, 0.2059), (-0.169, 0.06998, 0.2059), (-0.1794, 0.03568, 0.2059), (-0.1829, 1.381e-08, 0.2059), (-0.1794, -0.03568, 0.2059), (-0.169, -0.06998, 0.2059), (-0.1521, -0.1016, 0.2059), (-0.1293, -0.1293, 0.2059), (-0.1016, -0.1521, 0.2059), (-0.06998, -0.169, 0.2059), (-0.03568, -0.1794, 0.2059), (5.959e-08, -0.1829, 0.2059), (0.03568, -0.1794, 0.2059), (0.06998, -0.169, 0.2059), (0.1016, -0.1521, 0.2059), (0.1293, -0.1293, 0.2059), (0.1521, -0.1016, 0.2059), (0.169, -0.06998, 0.2059), (0.1794, -0.03568, 0.2059), (0.1829, 1.766e-07, 0.2059), (0.1794, 0.03568, 0.2059), (0.169, 0.06998, 0.2059), (0.1521, 0.1016, 0.2059), (0.1293, 0.1293, 0.2059), (0.1016, 0.1521, 0.2059), (0.06998, 0.169, 0.2059), (0.03568, 0.1794, 0.2059), (0.0, 0.1829, 0.2243), (-0.03568, 0.1794, 0.2243), (-0.06998, 0.169, 0.2243), (-0.1016, 0.1521, 0.2243), (-0.1293, 0.1293, 0.2243), (-0.1521, 0.1016, 0.2243), (-0.169, 0.06998, 0.2243), (-0.1794, 0.03568, 0.2243), (-0.1829, 1.381e-08, 0.2243), (-0.1794, -0.03568, 0.2243), (-0.169, -0.06998, 0.2243), (-0.1521, -0.1016, 0.2243), (-0.1293, -0.1293, 0.2243), (-0.1016, -0.1521, 0.2243), (-0.06998, -0.169, 0.2243), (-0.03568, -0.1794, 0.2243), (5.959e-08, -0.1829, 0.2243), (0.03568, -0.1794, 0.2243), (0.06998, -0.169, 0.2243), (0.1016, -0.1521, 0.2243), (0.1293, -0.1293, 0.2243), (0.1521, -0.1016, 0.2243), (0.169, -0.06998, 0.2243), (0.1794, -0.03568, 0.2243), (0.1829, 1.766e-07, 0.2243), (0.1794, 0.03568, 0.2243), (0.169, 0.06998, 0.2243), (0.1521, 0.1016, 0.2243), (0.1293, 0.1293, 0.2243), (0.1016, 0.1521, 0.2243), (0.06998, 0.169, 0.2243), (0.03568, 0.1794, 0.2243), (0.053, -0.2665, 0.2059), (1.055e-08, 0.2717, 0.2166), (-0.053, 0.2665, 0.2166), (-0.104, 0.251, 0.2166), (-0.1509, 0.2259, 0.2166), (-0.1921, 0.1921, 0.2166), (-0.2259, 0.1509, 0.2166), (-0.251, 0.104, 0.2166), (-0.2665, 0.053, 0.2166), (-0.2717, -4.8e-09, 0.2166), (-0.2665, -0.053, 0.2166), (-0.251, -0.104, 0.2166), (-0.2259, -0.1509, 0.2166), (-0.1921, -0.1921, 0.2166), (-0.1509, -0.2259, 0.2166), (-0.104, -0.251, 0.2166), (-0.053, -0.2665, 0.2166), (9.907e-08, -0.2717, 0.2166), (0.053, -0.2665, 0.2166), (0.104, -0.251, 0.2166), (0.1509, -0.2259, 0.2166), (0.1921, -0.1921, 0.2166), (0.2259, -0.1509, 0.2166), (0.251, -0.104, 0.2166), (0.2665, -0.053, 0.2166), (0.2717, 2.37e-07, 0.2166), (0.2665, 0.053, 0.2166), (0.251, 0.104, 0.2166), (0.2259, 0.1509, 0.2166), (0.1921, 0.1921, 0.2166), (0.1509, 0.2259, 0.2166), (0.104, 0.251, 0.2166), (0.053, 0.2665, 0.2166), (1.055e-08, 0.2717, 0.2059), (-0.053, 0.2665, 0.2059), (-0.104, 0.251, 0.2059), (-0.1509, 0.2259, 0.2059), (-0.1921, 0.1921, 0.2059), (-0.2259, 0.1509, 0.2059), (-0.251, 0.104, 0.2059), (-0.2665, 0.053, 0.2059), (-0.2717, -4.8e-09, 0.2059), (-0.2665, -0.053, 0.2059), (-0.251, -0.104, 0.2059), (-0.2259, -0.1509, 0.2059), (-0.1921, -0.1921, 0.2059), (-0.1509, -0.2259, 0.2059), (-0.104, -0.251, 0.2059), (-0.053, -0.2665, 0.2059), (9.907e-08, -0.2717, 0.2059), (0.053, -0.2665, 0.2059), (0.104, -0.251, 0.2059), (0.1509, -0.2259, 0.2059), (0.1921, -0.1921, 0.2059), (0.2259, -0.1509, 0.2059), (0.251, -0.104, 0.2059), (0.2665, -0.053, 0.2059), (0.2717, 2.37e-07, 0.2059), (0.2665, 0.053, 0.2059), (0.251, 0.104, 0.2059), (0.2259, 0.1509, 0.2059), (0.1921, 0.1921, 0.2059), (0.1509, 0.2259, 0.2059), (0.104, 0.251, 0.2059), (0.053, 0.2665, 0.2059), (1.494e-08, 0.3158, 0.2059), (-0.0616, 0.3097, 0.2059), (-0.1208, 0.2917, 0.2059), (-0.1754, 0.2626, 0.2059), (-0.2233, 0.2233, 0.2059), (-0.2626, 0.1754, 0.2059), (-0.2917, 0.1208, 0.2059), (-0.3097, 0.0616, 0.2059), (-0.3158, -1.486e-08, 0.2059), (-0.3097, -0.0616, 0.2059), (-0.2917, -0.1208, 0.2059), (-0.2626, -0.1754, 0.2059), (-0.2233, -0.2233, 0.2059), (-0.1754, -0.2626, 0.2059), (-0.1208, -0.2917, 0.2059), (-0.0616, -0.3097, 0.2059), (1.178e-07, -0.3158, 0.2059), (0.0616, -0.3097, 0.2059), (0.1208, -0.2917, 0.2059), (0.1754, -0.2626, 0.2059), (0.2233, -0.2233, 0.2059), (0.2626, -0.1754, 0.2059), (0.2917, -0.1208, 0.2059), (0.3097, -0.0616, 0.2059), (0.3158, 2.662e-07, 0.2059), (0.3097, 0.0616, 0.2059), (0.2917, 0.1208, 0.2059), (0.2626, 0.1754, 0.2059), (0.2233, 0.2233, 0.2059), (0.1754, 0.2626, 0.2059), (0.1208, 0.2917, 0.2059), (0.0616, 0.3097, 0.2059), (-0.1254, -0.1254, 0.2059), (0.1254, -0.1254, 0.2059), (-0.1254, 0.1254, 0.2059), (0.1254, 0.1254, 0.2059), (-0.1254, -0.1254, 0.2059), (0.1254, -0.1254, 0.2059), (-0.1254, 0.1254, 0.2059), (0.1254, 0.1254, 0.2059), (1.494e-08, 0.3158, 0.2059), (-0.0616, 0.3097, 0.2059), (-0.1208, 0.2917, 0.2059), (-0.1754, 0.2626, 0.2059), (-0.2233, 0.2233, 0.2059), (-0.2626, 0.1754, 0.2059), (-0.2917, 0.1208, 0.2059), (-0.3097, 0.0616, 0.2059), (-0.3158, -1.486e-08, 0.2059), (-0.3097, -0.0616, 0.2059), (-0.2917, -0.1208, 0.2059), (-0.2626, -0.1754, 0.2059), (-0.2233, -0.2233, 0.2059), (-0.1754, -0.2626, 0.2059), (-0.1208, -0.2917, 0.2059), (-0.0616, -0.3097, 0.2059), (1.178e-07, -0.3158, 0.2059), (0.0616, -0.3097, 0.2059), (0.1208, -0.2917, 0.2059), (0.1754, -0.2626, 0.2059), (0.2233, -0.2233, 0.2059), (0.2626, -0.1754, 0.2059), (0.2917, -0.1208, 0.2059), (0.3097, -0.0616, 0.2059), (0.3158, 2.662e-07, 0.2059), (0.3097, 0.0616, 0.2059), (0.2917, 0.1208, 0.2059), (0.2626, 0.1754, 0.2059), (0.2233, 0.2233, 0.2059), (0.1754, 0.2626, 0.2059), (0.1208, 0.2917, 0.2059), (0.0616, 0.3097, 0.2059), (1.494e-08, 0.3158, 0.1988), (-0.0616, 0.3097, 0.1988), (-0.1208, 0.2917, 0.1988), (-0.1754, 0.2626, 0.1988), (-0.2233, 0.2233, 0.1988), (-0.2626, 0.1754, 0.1988), (-0.2917, 0.1208, 0.1988), (-0.3097, 0.0616, 0.1988), (-0.3158, -1.486e-08, 0.1988), (-0.3097, -0.0616, 0.1988), (-0.2917, -0.1208, 0.1988), (-0.2626, -0.1754, 0.1988), (-0.2233, -0.2233, 0.1988), (-0.1754, -0.2626, 0.1988), (-0.1208, -0.2917, 0.1988), (-0.0616, -0.3097, 0.1988), (1.178e-07, -0.3158, 0.1988), (0.0616, -0.3097, 0.1988), (0.1208, -0.2917, 0.1988), (0.1754, -0.2626, 0.1988), (0.2233, -0.2233, 0.1988), (0.2626, -0.1754, 0.1988), (0.2917, -0.1208, 0.1988), (0.3097, -0.0616, 0.1988), (0.3158, 2.662e-07, 0.1988), (0.3097, 0.0616, 0.1988), (0.2917, 0.1208, 0.1988), (0.2626, 0.1754, 0.1988), (0.2233, 0.2233, 0.1988), (0.1754, 0.2626, 0.1988), (0.1208, 0.2917, 0.1988), (0.0616, 0.3097, 0.1988), (0.08444, -0.05379, -0.1518), (-0.07181, -0.06918, -0.1518), (-0.0996, -0.01718, -0.1518), (-0.03886, 0.09646, -0.1518), (-0.01981, 0.1022, -0.1518), (1.627e-08, 0.1042, -0.1518), (-0.08444, -0.05379, -0.1518), (-0.09382, -0.03623, -0.1518), (-0.9989, -0.9989, 0.0), (0.9989, -0.9989, 0.0), (-0.9989, 0.9989, 0.0), (0.9989, 0.9989, 0.0), (0.2709, -0.181, 5.061e-07), (0.0, 0.3258, 0.0), (-0.06355, 0.3195, 0.0), (-0.1247, 0.301, 0.0), (-0.301, -0.1247, 0.0), (-0.2709, -0.181, 0.0), (-0.3195, -0.06355, 0.0), (-0.2303, -0.2303, 0.0), (-0.06355, -0.3195, 0.0), (-1.061e-07, -0.3258, 0.0), (-0.1247, -0.301, 0.0), (0.3195, 0.06355, 0.0), (0.319, 0.06504, 0.0), (0.181, 0.2709, 0.0), (0.3258, 2.459e-08, 0.0), (0.301, 0.1247, 0.0), (0.06355, -0.3195, 0.0), (-0.2303, 0.2303, 0.0), (-0.181, 0.2709, 2.381e-07), (-0.2709, 0.181, -5.358e-07), (0.3195, -0.06355, 0.0), (0.181, -0.2709, 0.0), (0.2303, -0.2303, 0.0), (0.301, -0.1247, 2.977e-07), (-0.3258, 3.145e-07, 0.0), (-0.181, -0.2709, 2.977e-08), (-0.3195, 0.06355, 0.0), (0.2303, 0.2303, 0.0), (0.1247, -0.301, 0.0), (0.2709, 0.181, -1.488e-08), (-0.301, 0.1247, -2.679e-07), (0.1247, 0.301, 0.0), (0.06355, 0.3195, 8.931e-07), (-0.319, 0.06504, 0.0), (0.2709, -0.181, -0.1518), (0.0, 0.3258, -0.1518), (-0.06355, 0.3195, -0.1518), (-0.1247, 0.301, -0.1518), (-0.301, -0.1247, -0.1518), (-0.2709, -0.181, -0.1518), (-0.3195, -0.06355, -0.1518), (-0.2303, -0.2303, -0.1518), (-0.06355, -0.3195, -0.1518), (-1.061e-07, -0.3258, -0.1518), (-0.1247, -0.301, -0.1518), (0.3195, 0.06355, -0.1518), (0.319, 0.06504, -0.1518), (0.181, 0.2709, -0.1518), (0.3258, 2.459e-08, -0.1518), (0.301, 0.1247, -0.1518), (0.06355, -0.3195, -0.1518), (-0.2303, 0.2303, -0.1518), (-0.181, 0.2709, -0.1518), (-0.2709, 0.181, -0.1518), (0.3195, -0.06355, -0.1518), (0.181, -0.2709, -0.1518), (0.2303, -0.2303, -0.1518), (0.301, -0.1247, -0.1518), (-0.3258, 3.145e-07, -0.1518), (-0.181, -0.2709, -0.1518), (-0.3195, 0.06355, -0.1518), (0.2303, 0.2303, -0.1518), (0.1247, -0.301, -0.1518), (0.2709, 0.181, -0.1518), (-0.301, 0.1247, -0.1518), (0.1247, 0.301, -0.1518), (0.06355, 0.3195, -0.1518), (-0.319, 0.06504, -0.1518), (0.08444, -0.05379, -0.1518), (1.627e-08, 0.1042, -0.1518), (-0.01981, 0.1022, -0.1518), (-0.03886, 0.09646, -0.1518), (-0.09382, -0.03623, -0.1518), (-0.08444, -0.05379, -0.1518), (-0.0996, -0.01718, -0.1518), (-0.07181, -0.06918, -0.1518), (-0.01981, -0.09697, -0.1518), (-1.682e-08, -0.09892, -0.1518), (-0.03886, -0.09119, -0.1518), (0.0996, 0.02245, -0.1518), (0.09946, 0.02291, -0.1518), (0.05642, 0.08707, -0.1518), (0.1016, 0.002633, -0.1518), (0.09382, 0.0415, -0.1518), (0.01981, -0.09697, -0.1518), (-0.07181, 0.07444, -0.1518), (-0.05642, 0.08707, -0.1518), (-0.08444, 0.05905, -0.1518), (0.0996, -0.01718, -0.1518), (0.05642, -0.08181, -0.1518), (0.07181, -0.06918, -0.1518), (0.09382, -0.03623, -0.1518), (-0.1016, 0.002633, -0.1518), (-0.05642, -0.08181, -0.1518), (-0.0996, 0.02245, -0.1518), (0.07181, 0.07444, -0.1518), (0.03886, -0.09119, -0.1518), (0.08444, 0.05905, -0.1518), (-0.09382, 0.0415, -0.1518), (0.03886, 0.09646, -0.1518), (0.01981, 0.1022, -0.1518), (-0.09946, 0.02291, -0.1518), (-0.01981, -0.09697, -0.1518), (-1.682e-08, -0.09892, -0.1518), (-0.03886, -0.09119, -0.1518), (0.0996, 0.02245, -0.1518), (0.09946, 0.02291, -0.1518), (0.05642, 0.08707, -0.1518), (0.1016, 0.002633, -0.1518), (0.09382, 0.0415, -0.1518), (0.01981, -0.09697, -0.1518), (-0.07181, 0.07444, -0.1518), (-0.05642, 0.08707, -0.1518), (-0.08444, 0.05905, -0.1518), (0.0996, -0.01718, -0.1518), (0.05642, -0.08181, -0.1518), (0.07181, -0.06918, -0.1518), (0.09382, -0.03623, -0.1518), (-0.1016, 0.002633, -0.1518), (-0.05642, -0.08181, -0.1518), (-0.0996, 0.02245, -0.1518), (0.07181, 0.07444, -0.1518), (0.03886, -0.09119, -0.1518), (0.08444, 0.05905, -0.1518), (-0.09382, 0.0415, -0.1518), (0.03886, 0.09646, -0.1518), (0.01981, 0.1022, -0.1518), (-0.09946, 0.02291, -0.1518), (0.08444, -0.05379, -0.1518), (-0.07181, -0.06918, -0.1518), (-0.0996, -0.01718, -0.1518), (-0.03886, 0.09646, -0.1518), (-0.01981, 0.1022, -0.1518), (1.627e-08, 0.1042, -0.1518), (-0.08444, -0.05379, -0.1518), (-0.09382, -0.03623, -0.1518), (-0.01981, -0.09697, -0.1518), (-1.682e-08, -0.09892, -0.1518), (-0.03886, -0.09119, -0.1518), (0.0996, 0.02245, -0.1518), (0.09946, 0.02291, -0.1518), (0.05642, 0.08707, -0.1518), (0.1016, 0.002633, -0.1518), (0.09382, 0.0415, -0.1518), (0.01981, -0.09697, -0.1518), (-0.07181, 0.07444, -0.1518), (-0.05642, 0.08707, -0.1518), (-0.08444, 0.05905, -0.1518), (0.0996, -0.01718, -0.1518), (0.05642, -0.08181, -0.1518), (0.07181, -0.06918, -0.1518), (0.09382, -0.03623, -0.1518), (-0.1016, 0.002633, -0.1518), (-0.05642, -0.08181, -0.1518), (-0.0996, 0.02245, -0.1518), (0.07181, 0.07444, -0.1518), (0.03886, -0.09119, -0.1518), (0.08444, 0.05905, -0.1518), (-0.09382, 0.0415, -0.1518), (0.03886, 0.09646, -0.1518), (0.01981, 0.1022, -0.1518), (-0.09946, 0.02291, -0.1518), (0.08444, -0.05379, -0.1853), (-0.07181, -0.06918, -0.1853), (-0.0996, -0.01718, -0.1853), (-0.03886, 0.09646, -0.1853), (-0.01981, 0.1022, -0.1853), (1.627e-08, 0.1042, -0.1853), (-0.08444, -0.05379, -0.1853), (-0.09382, -0.03623, -0.1853), (-0.01981, -0.09697, -0.1853), (-1.682e-08, -0.09892, -0.1853), (-0.03886, -0.09119, -0.1853), (0.0996, 0.02245, -0.1853), (0.09946, 0.02291, -0.1853), (0.05642, 0.08707, -0.1853), (0.1016, 0.002633, -0.1853), (0.09382, 0.0415, -0.1853), (0.01981, -0.09697, -0.1853), (-0.07181, 0.07444, -0.1853), (-0.05642, 0.08707, -0.1853), (-0.08444, 0.05905, -0.1853), (0.0996, -0.01718, -0.1853), (0.05642, -0.08181, -0.1853), (0.07181, -0.06918, -0.1853), (0.09382, -0.03623, -0.1853), (-0.1016, 0.002633, -0.1853), (-0.05642, -0.08181, -0.1853), (-0.0996, 0.02245, -0.1853), (0.07181, 0.07444, -0.1853), (0.03886, -0.09119, -0.1853), (0.08444, 0.05905, -0.1853), (-0.09382, 0.0415, -0.1853), (0.03886, 0.09646, -0.1853), (0.01981, 0.1022, -0.1853), (-0.09946, 0.02291, -0.1853)], [(849, 928)], [(17, 16, 48, 49), (4, 3, 35, 36), (31, 30, 62, 63), (18, 17, 49, 50), (5, 4, 36, 37), (0, 31, 63, 32), (19, 18, 50, 51), (6, 5, 37, 38), (20, 19, 51, 52), (7, 6, 38, 39), (21, 20, 52, 53), (8, 7, 39, 40), (22, 21, 53, 54), (9, 8, 40, 41), (23, 22, 54, 55), (10, 9, 41, 42), (24, 23, 55, 56), (11, 10, 42, 43), (25, 24, 56, 57), (12, 11, 43, 44), (26, 25, 57, 58), (13, 12, 44, 45), (27, 26, 58, 59), (14, 13, 45, 46), (1, 0, 32, 33), (28, 27, 59, 60), (15, 14, 46, 47), (2, 1, 33, 34), (29, 28, 60, 61), (16, 15, 47, 48), (3, 2, 34, 35), (30, 29, 61, 62), (44, 43, 75, 76), (58, 57, 89, 90), (45, 44, 76, 77), (59, 58, 90, 91), (46, 45, 77, 78), (33, 32, 64, 65), (60, 59, 91, 92), (47, 46, 78, 79), (34, 33, 65, 66), (61, 60, 92, 93), (48, 47, 79, 80), (35, 34, 66, 67), (62, 61, 93, 94), (49, 48, 80, 81), (36, 35, 67, 68), (63, 62, 94, 95), (50, 49, 81, 82), (37, 36, 68, 69), (32, 63, 95, 64), (51, 50, 82, 83), (38, 37, 69, 70), (52, 51, 83, 84), (39, 38, 70, 71), (53, 52, 84, 85), (40, 39, 71, 72), (54, 53, 85, 86), (41, 40, 72, 73), (55, 54, 86, 87), (42, 41, 73, 74), (56, 55, 87, 88), (43, 42, 74, 75), (57, 56, 88, 89), (79, 78, 110, 111), (66, 65, 97, 98), (93, 92, 124, 125), (80, 79, 111, 112), (67, 66, 98, 99), (94, 93, 125, 126), (81, 80, 112, 113), (68, 67, 99, 100), (95, 94, 126, 127), (82, 81, 113, 114), (69, 68, 100, 101), (64, 95, 127, 96), (83, 82, 114, 115), (70, 69, 101, 102), (84, 83, 115, 116), (71, 70, 102, 103), (85, 84, 116, 117), (72, 71, 103, 104), (86, 85, 117, 118), (73, 72, 104, 105), (87, 86, 118, 119), (74, 73, 105, 106), (88, 87, 119, 120), (75, 74, 106, 107), (89, 88, 120, 121), (76, 75, 107, 108), (90, 89, 121, 122), (77, 76, 108, 109), (91, 90, 122, 123), (78, 77, 109, 110), (65, 64, 96, 97), (92, 91, 123, 124), (114, 113, 145, 146), (101, 100, 132, 133), (96, 127, 159, 128), (115, 114, 146, 147), (102, 101, 133, 134), (116, 115, 147, 148), (103, 102, 134, 135), (117, 116, 148, 149), (104, 103, 135, 136), (118, 117, 149, 150), (105, 104, 136, 137), (119, 118, 150, 151), (106, 105, 137, 138), (120, 119, 151, 152), (107, 106, 138, 139), (121, 120, 152, 153), (108, 107, 139, 140), (122, 121, 153, 154), (109, 108, 140, 141), (123, 122, 154, 155), (110, 109, 141, 142), (97, 96, 128, 129), (124, 123, 155, 156), (111, 110, 142, 143), (98, 97, 129, 130), (125, 124, 156, 157), (112, 111, 143, 144), (99, 98, 130, 131), (126, 125, 157, 158), (113, 112, 144, 145), (100, 99, 131, 132), (127, 126, 158, 159), (149, 148, 180, 181), (136, 135, 167, 168), (150, 149, 181, 182), (137, 136, 168, 169), (151, 150, 182, 183), (138, 137, 169, 170), (152, 151, 183, 184), (139, 138, 170, 171), (153, 152, 184, 185), (140, 139, 171, 172), (154, 153, 185, 186), (141, 140, 172, 173), (155, 154, 186, 187), (142, 141, 173, 174), (129, 128, 160, 161), (156, 155, 187, 188), (143, 142, 174, 175), (130, 129, 161, 162), (157, 156, 188, 189), (144, 143, 175, 176), (131, 130, 162, 163), (158, 157, 189, 190), (145, 144, 176, 177), (132, 131, 163, 164), (159, 158, 190, 191), (146, 145, 177, 178), (133, 132, 164, 165), (128, 159, 191, 160), (147, 146, 178, 179), (134, 133, 165, 166), (148, 147, 179, 180), (135, 134, 166, 167), (184, 183, 215, 216), (171, 170, 202, 203), (185, 184, 216, 217), (172, 171, 203, 204), (186, 185, 217, 218), (173, 172, 204, 205), (187, 186, 218, 219), (174, 173, 205, 206), (161, 160, 192, 193), (188, 187, 219, 220), (175, 174, 206, 207), (162, 161, 193, 194), (189, 188, 220, 221), (176, 175, 207, 208), (163, 162, 194, 195), (190, 189, 221, 222), (177, 176, 208, 209), (164, 163, 195, 196), (191, 190, 222, 223), (178, 177, 209, 210), (165, 164, 196, 197), (160, 191, 223, 192), (179, 178, 210, 211), (166, 165, 197, 198), (180, 179, 211, 212), (167, 166, 198, 199), (181, 180, 212, 213), (168, 167, 199, 200), (182, 181, 213, 214), (169, 168, 200, 201), (183, 182, 214, 215), (170, 169, 201, 202), (219, 218, 250, 251), (206, 205, 237, 238), (193, 192, 224, 225), (220, 219, 251, 252), (207, 206, 238, 239), (194, 193, 225, 226), (221, 220, 252, 253), (208, 207, 239, 240), (195, 194, 226, 227), (222, 221, 253, 254), (209, 208, 240, 241), (196, 195, 227, 228), (223, 222, 254, 255), (210, 209, 241, 242), (197, 196, 228, 229), (192, 223, 255, 224), (211, 210, 242, 243), (198, 197, 229, 230), (212, 211, 243, 244), (199, 198, 230, 231), (213, 212, 244, 245), (200, 199, 231, 232), (214, 213, 245, 246), (201, 200, 232, 233), (215, 214, 246, 247), (202, 201, 233, 234), (216, 215, 247, 248), (203, 202, 234, 235), (217, 216, 248, 249), (204, 203, 235, 236), (218, 217, 249, 250), (205, 204, 236, 237), (227, 226, 258, 259), (254, 253, 285, 286), (241, 240, 272, 273), (228, 227, 259, 260), (255, 254, 286, 287), (242, 241, 273, 274), (229, 228, 260, 261), (224, 255, 287, 256), (243, 242, 274, 275), (230, 229, 261, 262), (244, 243, 275, 276), (231, 230, 262, 263), (245, 244, 276, 277), (232, 231, 263, 264), (246, 245, 277, 278), (233, 232, 264, 265), (247, 246, 278, 279), (234, 233, 265, 266), (248, 247, 279, 280), (235, 234, 266, 267), (249, 248, 280, 281), (236, 235, 267, 268), (250, 249, 281, 282), (237, 236, 268, 269), (251, 250, 282, 283), (238, 237, 269, 270), (225, 224, 256, 257), (252, 251, 283, 284), (239, 238, 270, 271), (226, 225, 257, 258), (253, 252, 284, 285), (240, 239, 271, 272), (262, 261, 293, 294), (276, 275, 307, 308), (263, 262, 294, 295), (277, 276, 308, 309), (264, 263, 295, 296), (278, 277, 309, 310), (265, 264, 296, 297), (279, 278, 310, 311), (266, 265, 297, 298), (280, 279, 311, 312), (267, 266, 298, 299), (281, 280, 312, 313), (268, 267, 299, 300), (282, 281, 313, 314), (269, 268, 300, 301), (283, 282, 314, 315), (270, 269, 301, 302), (257, 256, 288, 289), (284, 283, 315, 316), (271, 270, 302, 303), (258, 257, 289, 290), (285, 284, 316, 317), (272, 271, 303, 304), (259, 258, 290, 291), (286, 285, 317, 318), (273, 272, 304, 305), (260, 259, 291, 292), (287, 286, 318, 319), (274, 273, 305, 306), (261, 260, 292, 293), (256, 287, 319, 288), (275, 274, 306, 307), (297, 296, 328, 329), (311, 310, 342, 343), (298, 297, 329, 330), (312, 311, 343, 344), (299, 298, 330, 331), (313, 312, 344, 345), (300, 299, 331, 332), (314, 313, 345, 346), (301, 300, 332, 333), (315, 314, 346, 347), (302, 301, 333, 334), (289, 288, 320, 321), (316, 315, 347, 348), (303, 302, 334, 335), (290, 289, 321, 322), (317, 316, 348, 349), (304, 303, 335, 336), (291, 290, 322, 323), (318, 317, 349, 350), (305, 304, 336, 337), (292, 291, 323, 324), (319, 318, 350, 351), (306, 305, 337, 338), (293, 292, 324, 325), (288, 319, 351, 320), (307, 306, 338, 339), (294, 293, 325, 326), (308, 307, 339, 340), (295, 294, 326, 327), (309, 308, 340, 341), (296, 295, 327, 328), (310, 309, 341, 342), (332, 331, 363, 364), (346, 345, 377, 378), (333, 332, 364, 365), (347, 346, 378, 379), (334, 333, 365, 366), (321, 320, 352, 353), (348, 347, 379, 380), (335, 334, 366, 367), (322, 321, 353, 354), (349, 348, 380, 381), (336, 335, 367, 368), (323, 322, 354, 355), (350, 349, 381, 382), (337, 336, 368, 369), (324, 323, 355, 356), (351, 350, 382, 383), (338, 337, 369, 370), (325, 324, 356, 357), (320, 351, 383, 352), (339, 338, 370, 371), (326, 325, 357, 358), (340, 339, 371, 372), (327, 326, 358, 359), (341, 340, 372, 373), (328, 327, 359, 360), (342, 341, 373, 374), (329, 328, 360, 361), (343, 342, 374, 375), (330, 329, 361, 362), (344, 343, 375, 376), (331, 330, 362, 363), (345, 344, 376, 377), (367, 366, 398, 399), (354, 353, 385, 386), (381, 380, 412, 413), (368, 367, 399, 400), (355, 354, 386, 387), (382, 381, 413, 414), (369, 368, 400, 401), (356, 355, 387, 388), (383, 382, 414, 415), (370, 369, 401, 402), (357, 356, 388, 389), (352, 383, 415, 384), (371, 370, 402, 403), (358, 357, 389, 390), (372, 371, 403, 404), (359, 358, 390, 391), (373, 372, 404, 405), (360, 359, 391, 392), (374, 373, 405, 406), (361, 360, 392, 393), (375, 374, 406, 407), (362, 361, 393, 394), (376, 375, 407, 408), (363, 362, 394, 395), (377, 376, 408, 409), (364, 363, 395, 396), (378, 377, 409, 410), (365, 364, 396, 397), (379, 378, 410, 411), (366, 365, 397, 398), (353, 352, 384, 385), (380, 379, 411, 412), (402, 401, 433, 434), (389, 388, 420, 421), (384, 415, 447, 416), (403, 402, 434, 435), (390, 389, 421, 422), (404, 403, 435, 436), (391, 390, 422, 423), (405, 404, 436, 437), (392, 391, 423, 424), (406, 405, 437, 438), (393, 392, 424, 425), (407, 406, 438, 439), (394, 393, 425, 426), (408, 407, 439, 440), (395, 394, 426, 427), (409, 408, 440, 441), (396, 395, 427, 428), (410, 409, 441, 442), (397, 396, 428, 429), (411, 410, 442, 443), (398, 397, 429, 430), (385, 384, 416, 417), (412, 411, 443, 444), (399, 398, 430, 431), (386, 385, 417, 418), (413, 412, 444, 445), (400, 399, 431, 432), (387, 386, 418, 419), (414, 413, 445, 446), (401, 400, 432, 433), (388, 387, 419, 420), (415, 414, 446, 447), (437, 436, 468, 469), (424, 423, 455, 456), (438, 437, 469, 470), (425, 424, 456, 457), (439, 438, 470, 471), (426, 425, 457, 458), (440, 439, 471, 472), (427, 426, 458, 459), (441, 440, 472, 473), (428, 427, 459, 460), (442, 441, 473, 474), (429, 428, 460, 461), (443, 442, 474, 475), (430, 429, 461, 462), (417, 416, 448, 449), (444, 443, 475, 476), (431, 430, 462, 463), (418, 417, 449, 450), (445, 444, 476, 477), (432, 431, 463, 464), (419, 418, 450, 451), (446, 445, 477, 478), (433, 432, 464, 465), (420, 419, 451, 452), (447, 446, 478, 479), (434, 433, 465, 466), (421, 420, 452, 453), (416, 447, 479, 448), (435, 434, 466, 467), (422, 421, 453, 454), (436, 435, 467, 468), (423, 422, 454, 455), (472, 471, 503, 504), (459, 458, 490, 491), (473, 472, 504, 505), (460, 459, 491, 492), (474, 473, 505, 506), (461, 460, 492, 493), (475, 474, 506, 507), (462, 461, 493, 494), (449, 448, 480, 481), (476, 475, 507, 508), (463, 462, 494, 495), (450, 449, 481, 482), (477, 476, 508, 509), (464, 463, 495, 496), (451, 450, 482, 483), (478, 477, 509, 510), (465, 464, 496, 497), (452, 451, 483, 484), (479, 478, 510, 511), (466, 465, 497, 498), (453, 452, 484, 485), (448, 479, 511, 480), (467, 466, 498, 499), (454, 453, 485, 486), (468, 467, 499, 500), (455, 454, 486, 487), (469, 468, 500, 501), (456, 455, 487, 488), (470, 469, 501, 502), (457, 456, 488, 489), (471, 470, 502, 503), (458, 457, 489, 490), (507, 506, 538, 539), (494, 493, 525, 526), (481, 480, 512, 513), (508, 507, 539, 540), (495, 494, 526, 527), (482, 481, 513, 514), (509, 508, 540, 541), (496, 495, 527, 528), (483, 482, 514, 515), (510, 509, 541, 542), (497, 496, 528, 529), (484, 483, 515, 516), (511, 510, 542, 543), (498, 497, 529, 530), (485, 484, 516, 517), (480, 511, 543, 512), (499, 498, 530, 531), (486, 485, 517, 518), (500, 499, 531, 532), (487, 486, 518, 519), (501, 500, 532, 533), (488, 487, 519, 520), (502, 501, 533, 534), (489, 488, 520, 521), (503, 502, 534, 535), (490, 489, 521, 522), (504, 503, 535, 536), (491, 490, 522, 523), (505, 504, 536, 537), (492, 491, 523, 524), (506, 505, 537, 538), (493, 492, 524, 525), (542, 541, 573, 574), (529, 528, 560, 561), (516, 515, 547, 548), (543, 542, 574, 575), (530, 529, 561, 562), (517, 516, 548, 549), (512, 543, 575, 544), (531, 530, 562, 563), (518, 517, 549, 550), (532, 531, 563, 564), (519, 518, 550, 551), (533, 532, 564, 565), (520, 519, 551, 552), (534, 533, 565, 566), (521, 520, 552, 553), (535, 534, 566, 567), (522, 521, 553, 554), (536, 535, 567, 568), (523, 522, 554, 555), (537, 536, 568, 569), (524, 523, 555, 556), (538, 537, 569, 570), (525, 524, 556, 557), (539, 538, 570, 571), (526, 525, 557, 558), (513, 512, 544, 545), (540, 539, 571, 572), (527, 526, 558, 559), (514, 513, 545, 546), (541, 540, 572, 573), (528, 527, 559, 560), (515, 514, 546, 547), (564, 563, 595, 596), (551, 550, 582, 583), (565, 564, 596, 597), (552, 551, 583, 584), (566, 565, 597, 598), (553, 552, 584, 585), (567, 566, 598, 599), (554, 553, 585, 586), (568, 567, 599, 600), (555, 554, 586, 587), (569, 568, 600, 601), (556, 555, 587, 588), (570, 569, 601, 602), (557, 556, 588, 589), (571, 570, 602, 603), (558, 557, 589, 590), (545, 544, 576, 577), (572, 571, 603, 604), (559, 558, 590, 591), (546, 545, 577, 578), (573, 572, 604, 605), (560, 559, 591, 592), (547, 546, 578, 579), (574, 573, 605, 606), (561, 560, 592, 593), (548, 547, 579, 580), (575, 574, 606, 607), (562, 561, 593, 594), (549, 548, 580, 581), (544, 575, 607, 576), (563, 562, 594, 595), (550, 549, 581, 582), (577, 576, 607, 606, 605, 604, 603, 602, 601, 600, 599, 598, 597, 596, 595, 594, 593, 592, 591, 590, 589, 588, 587, 586, 585, 584, 583, 582, 581, 580, 579, 578), (633, 632, 664, 665), (620, 619, 651, 652), (634, 633, 665, 666), (621, 620, 652, 653), (635, 634, 666, 667), (622, 621, 653, 654), (609, 608, 640, 641), (636, 635, 667, 668), (623, 622, 654, 655), (610, 609, 641, 642), (637, 636, 668, 669), (624, 623, 655, 656), (611, 610, 642, 643), (638, 637, 669, 670), (625, 624, 656, 657), (612, 611, 643, 644), (639, 638, 670, 671), (626, 625, 657, 658), (613, 612, 644, 645), (608, 639, 671, 640), (627, 626, 658, 659), (614, 613, 645, 646), (628, 627, 659, 660), (615, 614, 646, 647), (629, 628, 660, 661), (616, 615, 647, 648), (630, 629, 661, 662), (617, 616, 648, 649), (631, 630, 662, 663), (618, 617, 649, 650), (632, 631, 663, 664), (619, 618, 650, 651), (660, 659, 691, 692), (647, 646, 678, 679), (661, 660, 692, 693), (648, 647, 679, 680), (662, 661, 693, 694), (649, 648, 680, 681), (663, 662, 694, 695), (650, 649, 681, 682), (664, 663, 695, 696), (651, 650, 682, 683), (665, 664, 696, 697), (652, 651, 683, 684), (666, 665, 697, 698), (653, 652, 684, 685), (667, 666, 698, 699), (654, 653, 685, 686), (641, 640, 672, 673), (668, 667, 699, 700), (655, 654, 686, 687), (642, 641, 673, 674), (669, 668, 700, 701), (656, 655, 687, 688), (643, 642, 674, 675), (670, 669, 701, 702), (657, 656, 688, 689), (644, 643, 675, 676), (671, 670, 702, 703), (658, 657, 689, 690), (645, 644, 676, 677), (640, 671, 703, 672), (659, 658, 690, 691), (646, 645, 677, 678), (695, 694, 726, 727), (682, 681, 713, 714), (696, 695, 727, 728), (683, 682, 714, 715), (697, 696, 728, 729), (684, 683, 715, 716), (698, 697, 729, 730), (685, 684, 716, 717), (699, 698, 730, 731), (686, 685, 717, 718), (673, 672, 704, 705), (700, 699, 731, 732), (687, 686, 718, 719), (674, 673, 705, 706), (701, 700, 732, 733), (688, 687, 719, 720), (675, 674, 706, 707), (702, 701, 733, 734), (689, 688, 720, 721), (676, 675, 707, 708), (703, 702, 734, 735), (690, 689, 721, 722), (677, 676, 708, 709), (672, 703, 735, 704), (691, 690, 722, 723), (678, 677, 709, 710), (692, 691, 723, 724), (679, 678, 710, 711), (693, 692, 724, 725), (680, 679, 711, 712), (694, 693, 725, 726), (681, 680, 712, 713), (730, 729, 761, 762), (717, 716, 748, 749), (731, 730, 762, 763), (718, 717, 749, 750), (705, 704, 736, 737), (732, 731, 763, 764), (719, 718, 750, 751), (706, 705, 737, 738), (733, 732, 764, 765), (720, 719, 751, 752), (707, 706, 738, 739), (734, 733, 765, 766), (721, 720, 752, 753), (708, 707, 739, 740), (735, 734, 766, 767), (722, 721, 753, 754), (709, 708, 740, 741), (704, 735, 767, 736), (723, 722, 754, 755), (710, 709, 741, 742), (724, 723, 755, 756), (711, 710, 742, 743), (725, 724, 756, 757), (712, 711, 743, 744), (726, 725, 757, 758), (713, 712, 744, 745), (727, 726, 758, 759), (714, 713, 745, 746), (728, 727, 759, 760), (715, 714, 746, 747), (729, 728, 760, 761), (716, 715, 747, 748), (737, 736, 767, 766, 765, 764, 763, 762, 761, 760, 759, 758, 757, 756, 755, 754, 753, 752, 751, 750, 749, 748, 747, 746, 745, 744, 743, 742, 741, 740, 739, 738), (788, 787, 883, 884), (827, 828, 860, 859), (787, 788, 820, 819), (774, 775, 807, 806), (788, 789, 821, 820), (775, 776, 808, 807), (789, 790, 822, 821), (776, 777, 809, 808), (790, 791, 823, 822), (777, 778, 810, 809), (791, 792, 824, 823), (778, 779, 811, 810), (792, 793, 825, 824), (779, 780, 812, 811), (793, 794, 826, 825), (780, 781, 813, 812), (794, 795, 827, 826), (781, 782, 814, 813), (768, 769, 801, 800), (795, 796, 828, 827), (782, 783, 815, 814), (769, 770, 802, 801), (796, 797, 829, 828), (783, 784, 816, 815), (770, 771, 803, 802), (797, 798, 830, 829), (784, 785, 817, 816), (771, 772, 804, 803), (798, 799, 831, 830), (785, 786, 818, 817), (772, 773, 805, 804), (799, 768, 800, 831), (786, 787, 819, 818), (773, 774, 806, 805), (862, 863, 960, 959), (814, 815, 847, 846), (801, 802, 834, 833), (828, 829, 861, 860), (815, 816, 848, 847), (802, 803, 835, 834), (829, 830, 862, 861), (816, 817, 849, 848), (803, 804, 836, 835), (830, 831, 863, 862), (817, 818, 850, 849), (804, 805, 837, 836), (831, 800, 832, 863), (818, 819, 851, 850), (805, 806, 838, 837), (819, 820, 852, 851), (806, 807, 839, 838), (820, 821, 853, 852), (807, 808, 840, 839), (821, 822, 854, 853), (808, 809, 841, 840), (822, 823, 855, 854), (809, 810, 842, 841), (823, 824, 856, 855), (810, 811, 843, 842), (824, 825, 857, 856), (811, 812, 844, 843), (825, 826, 858, 857), (812, 813, 845, 844), (826, 827, 859, 858), (813, 814, 846, 845), (800, 801, 833, 832), (885, 884, 916, 917), (775, 774, 870, 871), (789, 788, 884, 885), (776, 775, 871, 872), (790, 789, 885, 886), (777, 776, 872, 873), (791, 790, 886, 887), (778, 777, 873, 874), (792, 791, 887, 888), (779, 778, 874, 875), (793, 792, 888, 889), (780, 779, 875, 876), (794, 793, 889, 890), (781, 780, 876, 877), (795, 794, 890, 891), (782, 781, 877, 878), (769, 768, 864, 865), (796, 795, 891, 892), (783, 782, 878, 879), (770, 769, 865, 866), (797, 796, 892, 893), (784, 783, 879, 880), (771, 770, 866, 867), (798, 797, 893, 894), (785, 784, 880, 881), (772, 771, 867, 868), (799, 798, 894, 895), (786, 785, 881, 882), (773, 772, 868, 869), (768, 799, 895, 864), (787, 786, 882, 883), (774, 773, 869, 870), (897, 896, 927, 926, 925, 924, 923, 922, 921, 920, 919, 918, 917, 916, 915, 914, 913, 912, 911, 910, 909, 908, 907, 906, 905, 904, 903, 902, 901, 900, 899, 898), (872, 871, 903, 904), (886, 885, 917, 918), (873, 872, 904, 905), (887, 886, 918, 919), (874, 873, 905, 906), (888, 887, 919, 920), (875, 874, 906, 907), (889, 888, 920, 921), (876, 875, 907, 908), (890, 889, 921, 922), (877, 876, 908, 909), (891, 890, 922, 923), (878, 877, 909, 910), (865, 864, 896, 897), (892, 891, 923, 924), (879, 878, 910, 911), (866, 865, 897, 898), (893, 892, 924, 925), (880, 879, 911, 912), (867, 866, 898, 899), (894, 893, 925, 926), (881, 880, 912, 913), (868, 867, 899, 900), (895, 894, 926, 927), (882, 881, 913, 914), (869, 868, 900, 901), (864, 895, 927, 896), (883, 882, 914, 915), (870, 869, 901, 902), (884, 883, 915, 916), (871, 870, 902, 903), (930, 931, 932, 933, 934, 935, 936, 937, 938, 939, 940, 941, 942, 943, 944, 945, 946, 947, 948, 949, 950, 951, 952, 953, 954, 955, 956, 957, 958, 959, 960, 929), (849, 850, 947, 946), (836, 837, 934, 933), (863, 832, 929, 960), (850, 851, 948, 947), (837, 838, 935, 934), (851, 852, 949, 948), (838, 839, 936, 935), (852, 853, 950, 949), (839, 840, 937, 936), (853, 854, 951, 950), (840, 841, 938, 937), (854, 855, 952, 951), (841, 842, 939, 938), (855, 856, 953, 952), (842, 843, 940, 939), (856, 857, 954, 953), (843, 844, 941, 940), (857, 858, 955, 954), (844, 845, 942, 941), (858, 859, 956, 955), (845, 846, 943, 942), (832, 833, 930, 929), (859, 860, 957, 956), (846, 847, 944, 943), (833, 834, 931, 930), (860, 861, 958, 957), (847, 848, 945, 944), (834, 835, 932, 931), (861, 862, 959, 958), (848, 849, 946, 945), (835, 836, 933, 932), (863, 862, 991, 992), (850, 849, 978, 979), (837, 836, 965, 966), (832, 863, 992, 961), (851, 850, 979, 980), (838, 837, 966, 967), (852, 851, 980, 981), (839, 838, 967, 968), (853, 852, 981, 982), (840, 839, 968, 969), (854, 853, 982, 983), (841, 840, 969, 970), (855, 854, 983, 984), (842, 841, 970, 971), (856, 855, 984, 985), (843, 842, 971, 972), (857, 856, 985, 986), (844, 843, 972, 973), (858, 857, 986, 987), (845, 844, 973, 974), (859, 858, 987, 988), (846, 845, 974, 975), (833, 832, 961, 962), (860, 859, 988, 989), (847, 846, 975, 976), (834, 833, 962, 963), (861, 860, 989, 990), (848, 847, 976, 977), (835, 834, 963, 964), (862, 861, 990, 991), (849, 848, 977, 978), (836, 835, 964, 965), (963, 962, 994, 995), (990, 989, 1021, 1022), (977, 976, 1008, 1009), (964, 963, 995, 996), (991, 990, 1022, 1023), (978, 977, 1009, 1010), (965, 964, 996, 997), (992, 991, 1023, 1024), (979, 978, 1010, 1011), (966, 965, 997, 998), (961, 992, 1024, 993), (980, 979, 1011, 1012), (967, 966, 998, 999), (981, 980, 1012, 1013), (968, 967, 999, 1000), (982, 981, 1013, 1014), (969, 968, 1000, 1001), (983, 982, 1014, 1015), (970, 969, 1001, 1002), (984, 983, 1015, 1016), (971, 970, 1002, 1003), (985, 984, 1016, 1017), (972, 971, 1003, 1004), (986, 985, 1017, 1018), (973, 972, 1004, 1005), (987, 986, 1018, 1019), (974, 973, 1005, 1006), (988, 987, 1019, 1020), (975, 974, 1006, 1007), (962, 961, 993, 994), (989, 988, 1020, 1021), (976, 975, 1007, 1008), (1025, 1026, 1028, 1027), (1029, 1030, 1032, 1031), (1001, 1000, 1040, 1041), (1015, 1014, 1054, 1055), (1002, 1001, 1041, 1042), (1016, 1015, 1055, 1056), (1003, 1002, 1042, 1043), (1017, 1016, 1056, 1057), (1004, 1003, 1043, 1044), (1018, 1017, 1057, 1058), (1005, 1004, 1044, 1045), (1019, 1018, 1058, 1059), (1006, 1005, 1045, 1046), (1020, 1019, 1059, 1060), (1007, 1006, 1046, 1047), (994, 993, 1033, 1034), (1021, 1020, 1060, 1061), (1008, 1007, 1047, 1048), (995, 994, 1034, 1035), (1022, 1021, 1061, 1062), (1009, 1008, 1048, 1049), (996, 995, 1035, 1036), (1023, 1022, 1062, 1063), (1010, 1009, 1049, 1050), (997, 996, 1036, 1037), (1024, 1023, 1063, 1064), (1011, 1010, 1050, 1051), (998, 997, 1037, 1038), (993, 1024, 1064, 1033), (1012, 1011, 1051, 1052), (999, 998, 1038, 1039), (1013, 1012, 1052, 1053), (1000, 999, 1039, 1040), (1014, 1013, 1053, 1054), (1057, 1056, 1088, 1089), (1044, 1043, 1075, 1076), (1058, 1057, 1089, 1090), (1045, 1044, 1076, 1077), (1059, 1058, 1090, 1091), (1046, 1045, 1077, 1078), (1060, 1059, 1091, 1092), (1047, 1046, 1078, 1079), (1034, 1033, 1065, 1066), (1061, 1060, 1092, 1093), (1048, 1047, 1079, 1080), (1035, 1034, 1066, 1067), (1062, 1061, 1093, 1094), (1049, 1048, 1080, 1081), (1036, 1035, 1067, 1068), (1063, 1062, 1094, 1095), (1050, 1049, 1081, 1082), (1037, 1036, 1068, 1069), (1064, 1063, 1095, 1096), (1051, 1050, 1082, 1083), (1038, 1037, 1069, 1070), (1033, 1064, 1096, 1065), (1052, 1051, 1083, 1084), (1039, 1038, 1070, 1071), (1053, 1052, 1084, 1085), (1040, 1039, 1071, 1072), (1054, 1053, 1085, 1086), (1041, 1040, 1072, 1073), (1055, 1054, 1086, 1087), (1042, 1041, 1073, 1074), (1056, 1055, 1087, 1088), (1043, 1042, 1074, 1075), (1066, 1065, 1096, 1095, 1094, 1093, 1092, 1091, 1090, 1089, 1088, 1087, 1086, 1085, 1084, 1083, 1082, 1081, 1080, 1079, 1078, 1077, 1076, 1075, 1074, 1073, 1072, 1071, 1070, 1069, 1068, 1067), (1105, 1106, 1108, 1121, 1120, 1123, 1129, 1132, 1109, 1131, 1130, 1137, 1125, 1118, 1117, 1119, 1134, 1116, 1114, 1113, 1115, 1133, 1135, 1142, 1107), (1107, 1142, 1139, 1128, 1126, 1127, 1112, 1111, 1110, 1141, 1140, 1122, 1136, 1138, 1124, 1121, 1108), (1113, 1114, 1148, 1147), (1140, 1141, 1175, 1174), (1129, 1123, 1157, 1163), (1114, 1116, 1150, 1148), (1139, 1142, 1176, 1173), (1130, 1131, 1165, 1164), (1115, 1113, 1147, 1149), (1142, 1135, 1169, 1176), (1132, 1129, 1163, 1166), (1116, 1134, 1168, 1150), (1141, 1110, 1144, 1175), (1131, 1109, 1143, 1165), (1117, 1118, 1152, 1151), (1133, 1115, 1149, 1167), (1119, 1117, 1151, 1153), (1112, 1127, 1161, 1146), (1120, 1121, 1155, 1154), (1134, 1119, 1153, 1168), (1121, 1124, 1158, 1155), (1135, 1133, 1167, 1169), (1122, 1140, 1174, 1156), (1136, 1122, 1156, 1170), (1123, 1120, 1154, 1157), (1137, 1130, 1164, 1171), (1124, 1138, 1172, 1158), (1109, 1132, 1166, 1143), (1138, 1136, 1170, 1172), (1127, 1126, 1160, 1161), (1110, 1111, 1145, 1144), (1125, 1137, 1171, 1159), (1118, 1125, 1159, 1152), (1111, 1112, 1146, 1145), (1128, 1139, 1173, 1162), (1126, 1128, 1162, 1160), (1168, 1153, 1187, 1202), (1155, 1158, 1192, 1189), (1169, 1167, 1201, 1203), (1156, 1174, 1208, 1190), (1170, 1156, 1190, 1204), (1157, 1154, 1188, 1191), (1171, 1164, 1198, 1205), (1158, 1172, 1206, 1192), (1143, 1166, 1200, 1177), (1172, 1170, 1204, 1206), (1161, 1160, 1194, 1195), (1144, 1145, 1179, 1178), (1159, 1171, 1205, 1193), (1152, 1159, 1193, 1186), (1145, 1146, 1180, 1179), (1162, 1173, 1207, 1196), (1160, 1162, 1196, 1194), (1147, 1148, 1182, 1181), (1174, 1175, 1209, 1208), (1163, 1157, 1191, 1197), (1148, 1150, 1184, 1182), (1173, 1176, 1210, 1207), (1164, 1165, 1199, 1198), (1149, 1147, 1181, 1183), (1176, 1169, 1203, 1210), (1166, 1163, 1197, 1200), (1150, 1168, 1202, 1184), (1175, 1144, 1178, 1209), (1165, 1143, 1177, 1199), (1151, 1152, 1186, 1185), (1167, 1149, 1183, 1201), (1153, 1151, 1185, 1187), (1146, 1161, 1195, 1180), (1154, 1155, 1189, 1188), (1180, 1195, 1221, 1100), (1188, 1189, 1215, 1214), (1202, 1187, 1213, 1228), (1189, 1192, 1218, 1215), (1203, 1201, 1227, 1229), (1190, 1208, 1234, 1216), (1204, 1190, 1216, 1230), (1191, 1188, 1214, 1217), (1205, 1198, 1224, 1231), (1192, 1206, 1232, 1218), (1177, 1200, 1226, 1097), (1206, 1204, 1230, 1232), (1195, 1194, 1220, 1221), (1178, 1179, 1101, 1102), (1193, 1205, 1231, 1219), (1186, 1193, 1219, 1212), (1179, 1180, 1100, 1101), (1196, 1207, 1233, 1222), (1194, 1196, 1222, 1220), (1181, 1182, 1103, 1104), (1208, 1209, 1235, 1234), (1197, 1191, 1217, 1223), (1182, 1184, 1098, 1103), (1207, 1210, 1236, 1233), (1198, 1199, 1225, 1224), (1183, 1181, 1104, 1099), (1210, 1203, 1229, 1236), (1200, 1197, 1223, 1226), (1184, 1202, 1228, 1098), (1209, 1178, 1102, 1235), (1199, 1177, 1097, 1225), (1185, 1186, 1212, 1211), (1201, 1183, 1099, 1227), (1187, 1185, 1211, 1213), (1219, 1231, 1265, 1253), (1212, 1219, 1253, 1246), (1222, 1233, 1267, 1256), (1220, 1222, 1256, 1254), (1234, 1235, 1269, 1268), (1097, 1226, 1260, 1237), (1223, 1217, 1251, 1257), (1233, 1236, 1270, 1267), (1101, 1100, 1240, 1241), (1224, 1225, 1259, 1258), (1236, 1229, 1263, 1270), (1226, 1223, 1257, 1260), (1235, 1102, 1242, 1269), (1225, 1097, 1237, 1259), (1211, 1212, 1246, 1245), (1098, 1228, 1262, 1238), (1227, 1099, 1239, 1261), (1213, 1211, 1245, 1247), (1103, 1098, 1238, 1243), (1100, 1221, 1255, 1240), (1214, 1215, 1249, 1248), (1099, 1104, 1244, 1239), (1228, 1213, 1247, 1262), (1215, 1218, 1252, 1249), (1104, 1103, 1243, 1244), (1229, 1227, 1261, 1263), (1216, 1234, 1268, 1250), (1230, 1216, 1250, 1264), (1102, 1101, 1241, 1242), (1217, 1214, 1248, 1251), (1231, 1224, 1258, 1265), (1218, 1232, 1266, 1252), (1232, 1230, 1264, 1266), (1221, 1220, 1254, 1255), (1242, 1241, 1275, 1276), (1266, 1264, 1298, 1300), (1255, 1254, 1288, 1289), (1237, 1260, 1294, 1271), (1253, 1265, 1299, 1287), (1246, 1253, 1287, 1280), (1241, 1240, 1274, 1275), (1256, 1267, 1301, 1290), (1254, 1256, 1290, 1288), (1238, 1262, 1296, 1272), (1268, 1269, 1303, 1302), (1257, 1251, 1285, 1291), (1243, 1238, 1272, 1277), (1267, 1270, 1304, 1301), (1258, 1259, 1293, 1292), (1239, 1244, 1278, 1273), (1270, 1263, 1297, 1304), (1260, 1257, 1291, 1294), (1244, 1243, 1277, 1278), (1269, 1242, 1276, 1303), (1259, 1237, 1271, 1293), (1245, 1246, 1280, 1279), (1261, 1239, 1273, 1295), (1247, 1245, 1279, 1281), (1240, 1255, 1289, 1274), (1248, 1249, 1283, 1282), (1262, 1247, 1281, 1296), (1249, 1252, 1286, 1283), (1263, 1261, 1295, 1297), (1250, 1268, 1302, 1284), (1264, 1250, 1284, 1298), (1251, 1248, 1282, 1285), (1265, 1258, 1292, 1299), (1252, 1266, 1300, 1286), (1276, 1275, 1274, 1289, 1288, 1290, 1301, 1304, 1297, 1295, 1273, 1278, 1277, 1272, 1296, 1281, 1279, 1280, 1287, 1299, 1292, 1293, 1271, 1294, 1291, 1285, 1282, 1283, 1286, 1300, 1298, 1284, 1302, 1303)])
me_circle_005.polygons.foreach_set('use_smooth', [0, 0, 0, 0, 0, 0, 0, 0, 0, 0, 0, 0, 0, 0, 0, 0, 0, 0, 0, 0, 0, 0, 0, 0, 0, 0, 0, 0, 0, 0, 0, 0, 0, 0, 0, 0, 0, 0, 0, 0, 0, 0, 0, 0, 0, 0, 0, 0, 0, 0, 0, 0, 0, 0, 0, 0, 0, 0, 0, 0, 0, 0, 0, 0, 0, 0, 0, 0, 0, 0, 0, 0, 0, 0, 0, 0, 0, 0, 0, 0, 0, 0, 0, 0, 0, 0, 0, 0, 0, 0, 0, 0, 0, 0, 0, 0, 0, 0, 0, 0, 0, 0, 0, 0, 0, 0, 0, 0, 0, 0, 0, 0, 0, 0, 0, 0, 0, 0, 0, 0, 0, 0, 0, 0, 0, 0, 0, 0, 0, 0, 0, 0, 0, 0, 0, 0, 0, 0, 0, 0, 0, 0, 0, 0, 0, 0, 0, 0, 0, 0, 0, 0, 0, 0, 0, 0, 0, 0, 0, 0, 0, 0, 0, 0, 0, 0, 0, 0, 0, 0, 0, 0, 0, 0, 0, 0, 0, 0, 0, 0, 0, 0, 0, 0, 0, 0, 0, 0, 0, 0, 0, 0, 0, 0, 0, 0, 0, 0, 0, 0, 0, 0, 0, 0, 0, 0, 0, 0, 0, 0, 0, 0, 0, 0, 0, 0, 0, 0, 0, 0, 0, 0, 0, 0, 0, 0, 0, 0, 0, 0, 0, 0, 0, 0, 0, 0, 0, 0, 0, 0, 0, 0, 0, 0, 0, 0, 0, 0, 0, 0, 0, 0, 0, 0, 0, 0, 0, 0, 0, 0, 0, 0, 0, 0, 0, 0, 0, 0, 0, 0, 0, 0, 0, 0, 0, 0, 0, 0, 0, 0, 0, 0, 0, 0, 0, 0, 0, 0, 0, 0, 0, 0, 0, 0, 0, 0, 0, 0, 0, 0, 0, 0, 0, 0, 0, 0, 0, 0, 0, 0, 0, 0, 0, 0, 0, 0, 0, 0, 0, 0, 0, 0, 0, 0, 0, 0, 0, 0, 0, 0, 0, 0, 0, 0, 0, 0, 0, 0, 0, 0, 0, 0, 0, 0, 0, 0, 0, 0, 0, 0, 0, 0, 0, 0, 0, 0, 0, 0, 0, 0, 0, 0, 0, 0, 0, 0, 0, 0, 0, 0, 0, 0, 0, 0, 0, 0, 0, 0, 0, 0, 0, 0, 0, 0, 0, 0, 0, 0, 0, 0, 0, 0, 0, 0, 0, 0, 0, 0, 0, 0, 0, 0, 0, 0, 0, 0, 0, 0, 0, 0, 0, 0, 0, 0, 0, 0, 0, 0, 0, 0, 0, 0, 0, 0, 0, 0, 0, 0, 0, 0, 0, 0, 0, 0, 0, 0, 0, 0, 0, 0, 0, 0, 0, 0, 0, 0, 0, 0, 0, 0, 0, 0, 0, 0, 0, 0, 0, 0, 0, 0, 0, 0, 0, 0, 0, 0, 0, 0, 0, 0, 0, 0, 0, 0, 0, 0, 0, 0, 0, 0, 0, 0, 0, 0, 0, 0, 0, 0, 0, 0, 0, 0, 0, 0, 0, 0, 0, 0, 0, 0, 0, 0, 0, 0, 0, 0, 0, 0, 0, 0, 0, 0, 0, 0, 0, 0, 0, 0, 0, 0, 0, 0, 0, 0, 0, 0, 0, 0, 0, 0, 0, 0, 0, 0, 0, 0, 0, 0, 0, 0, 0, 0, 0, 0, 0, 0, 0, 0, 0, 0, 0, 0, 0, 0, 0, 0, 0, 0, 0, 0, 0, 0, 0, 0, 0, 0, 0, 0, 0, 0, 0, 0, 0, 0, 0, 0, 0, 0, 0, 0, 0, 0, 0, 0, 0, 0, 0, 0, 0, 0, 0, 0, 0, 0, 0, 0, 0, 0, 0, 0, 0, 0, 0, 0, 0, 0, 0, 0, 0, 0, 0, 0, 0, 0, 0, 0, 0, 0, 0, 0, 0, 0, 0, 0, 0, 0, 0, 0, 0, 0, 0, 0, 0, 0, 0, 0, 0, 0, 0, 0, 0, 0, 0, 0, 0, 0, 0, 0, 0, 0, 0, 0, 0, 0, 0, 0, 0, 0, 0, 0, 0, 0, 0, 0, 0, 0, 0, 0, 0, 0, 0, 0, 0, 0, 0, 0, 0, 0, 0, 0, 0, 0, 0, 0, 0, 0, 0, 0, 0, 0, 0, 0, 0, 0, 0, 0, 0, 0, 0, 0, 0, 0, 0, 0, 0, 0, 0, 0, 0, 0, 0, 0, 0, 0, 0, 0, 0, 0, 0, 0, 0, 0, 0, 0, 0, 0, 0, 0, 0, 0, 0, 0, 0, 0, 0, 0, 0, 0, 0, 0, 0, 0, 0, 0, 0, 0, 0, 0, 0, 0, 0, 0, 0, 0, 0, 0, 0, 0, 0, 0, 0, 0, 0, 0, 0, 0, 0, 0, 0, 0, 0, 0, 0, 0, 0, 0, 0, 0, 0, 0, 0, 0, 0, 0, 0, 0, 0, 0, 0, 0, 0, 0, 0, 0, 0, 0, 0, 0, 0, 0, 0, 0, 0, 0, 0, 0, 0, 0, 0, 0, 0, 0, 0, 0, 0, 0, 0, 0, 0, 0, 0, 0, 0, 0, 0, 0, 0, 0, 0, 0, 0, 0, 0, 0, 0, 0, 0, 0, 0, 0, 0, 0, 0, 0, 0, 0, 0, 0, 0, 0, 0, 0, 0, 0, 0, 0, 0, 0, 0, 0, 0, 0, 0, 0, 0, 0, 0, 0, 0, 0, 0, 0, 0, 0, 0, 0, 0, 0, 0, 0, 0, 0, 0, 0, 0, 0, 0, 0, 0, 0, 0, 0, 0, 0, 0, 0, 0, 0, 0, 0, 0, 0, 0, 0, 0, 0, 0, 0, 0, 0, 0, 0, 0, 0, 0, 0, 0, 0, 0, 0, 0, 0, 0, 0, 0, 0, 0, 0, 0, 0, 0, 0, 0, 0, 0, 0, 0, 0, 0, 0, 0, 0, 0, 0, 0, 0, 0, 0, 0, 0, 0, 0, 0, 0, 0, 0, 0, 0, 0, 0, 0, 0, 0, 0, 0, 0, 0, 0, 0, 0, 0, 0, 0, 0, 0, 0, 0, 0, 0, 0, 0, 0, 0, 0, 0, 0, 0, 0, 0, 0, 0, 0, 0, 0, 0, 0, 0, 0, 0, 1, 1, 1, 1, 1, 1, 1, 1, 1, 1, 1, 1, 1, 1, 1, 1, 1, 1, 1, 1, 1, 1, 1, 1, 1, 1, 1, 1, 1, 1, 1, 1, 1, 1, 1, 1, 1, 1, 1, 1, 1, 1, 1, 1, 1, 1, 1, 1, 1, 1, 1, 1, 1, 1, 1, 1, 1, 1, 1, 1, 1, 1, 1, 1, 1, 1, 1, 1, 1, 1, 1, 1, 1, 1, 1, 1, 1, 1, 1, 1, 1, 1, 1, 1, 1, 1, 1, 1, 1, 1, 1, 1, 1, 1, 1, 1, 1, 1, 1, 1, 1, 1, 1, 1, 1, 1, 1, 1, 1, 1, 1, 1, 1, 1, 1, 1, 1, 1, 1, 1, 1, 1, 1, 1, 1, 1, 1, 1, 1, 1, 1, 1, 1, 1, 1, 1, 1, 1, 1, 1, 1, 1, 1, 1, 1, 1, 1, 1, 1, 1, 1, 1, 1, 1, 1, 1, 1, 1, 1, 1, 1, 1, 1, 1, 1, 1, 1, 1, 1, 1, 1, 1, 1])
me_circle_005.polygons.foreach_set('material_index', [0, 0, 0, 0, 0, 0, 0, 0, 0, 0, 0, 0, 0, 0, 0, 0, 0, 0, 0, 0, 0, 0, 0, 0, 0, 0, 0, 0, 0, 0, 0, 0, 0, 0, 0, 0, 0, 0, 0, 0, 0, 0, 0, 0, 0, 0, 0, 0, 0, 0, 0, 0, 0, 0, 0, 0, 0, 0, 0, 0, 0, 0, 0, 0, 0, 0, 0, 0, 0, 0, 0, 0, 0, 0, 0, 0, 0, 0, 0, 0, 0, 0, 0, 0, 0, 0, 0, 0, 0, 0, 0, 0, 0, 0, 0, 0, 0, 0, 0, 0, 0, 0, 0, 0, 0, 0, 0, 0, 0, 0, 0, 0, 0, 0, 0, 0, 0, 0, 0, 0, 0, 0, 0, 0, 0, 0, 0, 0, 0, 0, 0, 0, 0, 0, 0, 0, 0, 0, 0, 0, 0, 0, 0, 0, 0, 0, 0, 0, 0, 0, 0, 0, 0, 0, 0, 0, 0, 0, 0, 0, 0, 0, 0, 0, 0, 0, 0, 0, 0, 0, 0, 0, 0, 0, 0, 0, 0, 0, 0, 0, 0, 0, 0, 0, 0, 0, 0, 0, 0, 0, 0, 0, 0, 0, 0, 0, 0, 0, 0, 0, 0, 0, 0, 0, 0, 0, 0, 0, 0, 0, 0, 0, 0, 0, 0, 0, 0, 0, 0, 0, 0, 0, 0, 0, 0, 0, 0, 0, 0, 0, 0, 0, 0, 0, 0, 0, 0, 0, 0, 0, 0, 0, 0, 0, 0, 0, 0, 0, 0, 0, 0, 0, 0, 0, 0, 0, 0, 0, 0, 0, 0, 0, 0, 0, 0, 0, 0, 0, 0, 0, 0, 0, 0, 0, 0, 0, 0, 0, 0, 0, 0, 0, 0, 0, 0, 0, 0, 0, 0, 0, 0, 0, 0, 0, 0, 0, 0, 0, 0, 0, 0, 0, 0, 0, 0, 0, 0, 0, 0, 0, 0, 0, 0, 0, 0, 0, 0, 0, 0, 0, 0, 0, 0, 0, 0, 0, 0, 0, 0, 0, 0, 0, 0, 0, 0, 0, 0, 0, 0, 0, 0, 0, 0, 0, 0, 0, 0, 0, 0, 0, 0, 0, 0, 0, 0, 0, 0, 0, 0, 0, 0, 0, 0, 0, 0, 0, 0, 0, 0, 0, 0, 0, 0, 0, 0, 0, 0, 0, 0, 0, 0, 0, 0, 0, 0, 0, 0, 0, 0, 0, 0, 0, 0, 0, 0, 0, 0, 0, 0, 0, 0, 0, 0, 0, 0, 0, 0, 0, 0, 0, 0, 0, 0, 0, 0, 0, 0, 0, 0, 0, 0, 0, 0, 0, 0, 0, 0, 0, 0, 0, 0, 0, 0, 0, 0, 0, 0, 0, 0, 0, 0, 0, 0, 0, 0, 0, 0, 0, 0, 0, 0, 0, 0, 0, 0, 0, 0, 0, 0, 0, 0, 0, 0, 0, 0, 0, 0, 0, 0, 0, 0, 0, 0, 0, 0, 0, 0, 0, 0, 0, 0, 0, 0, 0, 0, 0, 0, 0, 0, 0, 0, 0, 0, 0, 0, 0, 0, 0, 0, 0, 0, 0, 0, 0, 0, 0, 0, 0, 0, 0, 0, 0, 0, 0, 0, 0, 0, 0, 0, 0, 0, 0, 0, 0, 0, 0, 0, 0, 0, 0, 0, 0, 0, 0, 0, 0, 0, 0, 0, 0, 0, 0, 0, 0, 0, 0, 0, 0, 0, 0, 0, 0, 0, 0, 0, 0, 0, 0, 0, 0, 0, 0, 0, 0, 0, 0, 0, 0, 0, 0, 0, 0, 0, 0, 0, 0, 0, 1, 1, 1, 1, 1, 1, 1, 1, 1, 1, 1, 1, 1, 1, 1, 1, 1, 1, 1, 1, 1, 1, 1, 1, 1, 1, 1, 1, 1, 1, 1, 1, 1, 1, 1, 1, 1, 1, 1, 1, 1, 1, 1, 1, 1, 1, 1, 1, 1, 1, 1, 1, 1, 1, 1, 1, 1, 1, 1, 1, 1, 1, 1, 1, 1, 1, 1, 1, 1, 1, 1, 1, 1, 1, 1, 1, 1, 1, 1, 1, 1, 1, 1, 1, 1, 1, 1, 1, 1, 1, 1, 1, 1, 1, 1, 1, 1, 1, 1, 1, 1, 1, 1, 1, 1, 1, 1, 1, 1, 1, 1, 1, 1, 1, 1, 1, 1, 1, 1, 1, 1, 1, 1, 1, 1, 1, 1, 1, 1, 2, 2, 2, 2, 2, 2, 2, 2, 2, 2, 2, 2, 2, 2, 2, 2, 2, 2, 2, 2, 2, 2, 2, 2, 2, 2, 2, 2, 2, 2, 2, 2, 2, 2, 2, 2, 2, 2, 2, 2, 2, 2, 2, 2, 2, 2, 2, 2, 2, 2, 2, 2, 2, 2, 2, 2, 2, 2, 2, 2, 2, 2, 2, 2, 2, 2, 2, 2, 2, 2, 2, 2, 2, 2, 2, 2, 2, 2, 2, 2, 2, 2, 2, 2, 2, 2, 2, 2, 2, 2, 2, 2, 2, 2, 2, 2, 2, 2, 2, 2, 2, 2, 2, 2, 2, 2, 2, 2, 2, 2, 2, 2, 2, 2, 2, 2, 2, 2, 2, 2, 2, 2, 2, 2, 2, 2, 2, 2, 2, 2, 2, 2, 2, 2, 2, 2, 2, 2, 2, 2, 2, 2, 2, 2, 2, 2, 2, 2, 2, 2, 2, 2, 2, 2, 2, 2, 2, 2, 2, 2, 2, 2, 2, 2, 2, 2, 2, 2, 2, 2, 2, 2, 2, 2, 2, 2, 2, 2, 2, 2, 2, 2, 2, 2, 2, 2, 2, 2, 2, 2, 2, 2, 2, 2, 2, 2, 2, 2, 2, 2, 2, 2, 2, 2, 2, 2, 2, 2, 2, 2, 2, 2, 2, 2, 2, 2, 2, 2, 2, 2, 2, 2, 2, 2, 2, 2, 2, 2, 2, 2, 2, 2, 2, 2, 2, 2, 2, 2, 2, 2, 2, 2, 2, 2, 2, 2, 2, 2, 2, 2, 2, 2, 2, 2, 2, 2, 2, 2, 2, 2, 2, 2, 2, 2, 2, 2, 2, 2, 2, 2, 2, 2, 2, 2, 2, 2, 2, 2, 2, 2, 2, 2, 2, 2, 2, 2, 2, 2, 2, 2, 2, 2, 2, 3, 3, 3, 3, 3, 3, 3, 3, 3, 3, 3, 3, 3, 3, 3, 3, 3, 3, 3, 3, 3, 3, 3, 3, 3, 3, 3, 3, 3, 3, 3, 3, 3, 3, 3, 3, 3, 3, 3, 3, 3, 3, 3, 3, 3, 3, 3, 3, 3, 3, 3, 3, 3, 3, 3, 3, 3, 3, 3, 3, 3, 3, 3, 3, 3, 3, 3, 3, 3, 3, 3, 3, 3, 3, 3, 3, 3, 3, 3, 3, 3, 3, 3, 3, 3, 3, 3, 3, 3, 3, 3, 3, 3, 3, 3, 3, 3, 3, 3, 3, 3, 3, 3, 3, 3, 3, 3, 3, 3, 3, 3, 3, 3, 3, 3, 3, 3, 3, 3, 3, 3, 3, 3, 3, 3, 3, 3, 3, 3, 3, 3, 3, 3, 3, 3, 3, 3, 3, 3, 3, 3, 3, 3, 3, 3, 3, 3, 3, 3, 3, 3, 3, 3, 3, 3, 3, 3, 3, 3, 3, 3, 3, 3, 3, 3, 3, 3, 3, 3, 3, 3, 3, 3])
me_circle_005.materials.append(mat_material_004)
me_circle_005.materials.append(mat_material_002)
me_circle_005.materials.append(mat_material_003)
me_circle_005.materials.append(mat_material_001)
me_circle_005.use_remesh_preserve_volume = False
me_circle_005.use_remesh_preserve_attributes = False
me_circle_005.use_mirror_vertex_groups = False
me_circle_005.update()

# ---- objects
ob_arena = bpy.data.objects.new('Arena', me_circle_005)

# ---- transforms, parenting, visibility, modifiers, constraints
ob_arena.location = (0.0, 0.0, 0.0)
ob_arena.scale = (7.976, 7.976, 7.976)
ob_arena.lineart.crease_threshold = 0.0
_m = ob_arena.modifiers.new('Collision', 'COLLISION')

# ---- collection membership
col_collection_1.objects.link(ob_arena)

# ---- scene / render settings (as saved in the file)
scene.frame_start = 1; scene.frame_end = 250; scene.frame_set(1)
scene.render.engine = 'BLENDER_EEVEE_NEXT'
scene.render.resolution_percentage = 50
scene.render.dither_intensity = 0.0
scene.cycles.use_denoising = False
scene.cycles.samples = 128
scene.cycles.sampling_pattern = 'TABULATED_SOBOL'
scene.cycles.use_adaptive_sampling = False
scene.cycles.use_light_tree = False
scene.cycles.blur_glossy = 0.0
scene.cycles.sample_clamp_indirect = 0.0
scene.view_settings.view_transform = 'Standard'
bpy.context.view_layer.update()

# ---- added for rendering (the .blend has no active camera and no usable light): camera, sun
cam_auto = bpy.data.cameras.new('AutoCamera')
cam_auto.lens = 50.0
cam_auto.sensor_width = 36.0
cam_auto.clip_end = 1000.0
ob_auto_camera = bpy.data.objects.new('AutoCamera', cam_auto)
scene.collection.objects.link(ob_auto_camera)
ob_auto_camera.location = (30.7578, -36.9093, 26.0668)
ob_auto_camera.rotation_euler = (1.09748, -7.21219e-08, 0.694738)
scene.camera = ob_auto_camera
light_auto_sun = bpy.data.lights.new('AutoSun', 'SUN')
light_auto_sun.energy = 3.0
light_auto_sun.angle = 0.0523599
ob_auto_sun = bpy.data.objects.new('AutoSun', light_auto_sun)
scene.collection.objects.link(ob_auto_sun)
ob_auto_sun.rotation_euler = (0.872665, 0.174533, 0.523599)
bpy.context.view_layer.update()
